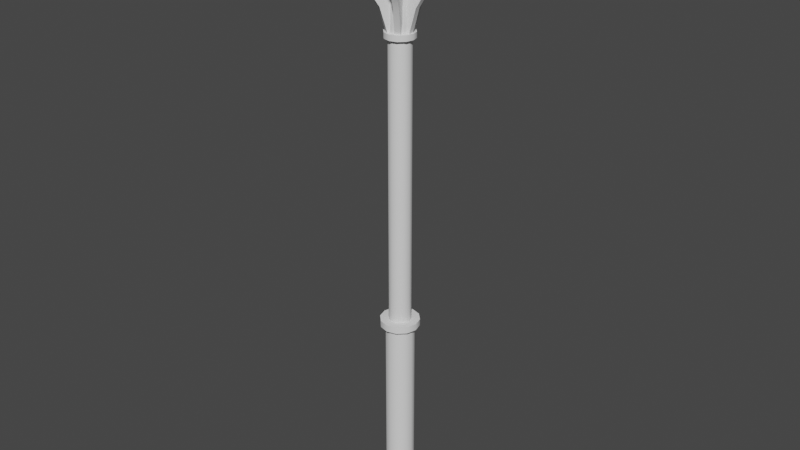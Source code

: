 # Source: mace.blend  (saved by Blender 3.3.6; exported with 4.5.12 LTS)
import bpy
from mathutils import Matrix  # noqa: F401  (used for matrix-valued properties, if any)

bpy.ops.wm.read_factory_settings(use_empty=True)
scene = bpy.context.scene
scene.name = 'Scene'

# ---- collections
col_collection = bpy.data.collections.new('Collection'); scene.collection.children.link(col_collection)

# ---- node groups
ng_auto_smooth = bpy.data.node_groups.new('Auto Smooth', 'GeometryNodeTree')
_s = ng_auto_smooth.interface.new_socket(name='Geometry', in_out='OUTPUT', socket_type='NodeSocketGeometry')
_s = ng_auto_smooth.interface.new_socket(name='Geometry', in_out='INPUT', socket_type='NodeSocketGeometry')
_s = ng_auto_smooth.interface.new_socket(name='Angle', in_out='INPUT', socket_type='NodeSocketFloat')
_s.subtype = 'ANGLE'
_s.min_value = 0.0
_s.max_value = 3.142
ng_auto_smooth.is_modifier = True
_N = ng_auto_smooth.nodes; _L = ng_auto_smooth.links
n0 = _N.new('NodeGroupOutput'); n0.name = 'Group Output'; n0.location = (480, -100)
n1 = _N.new('NodeGroupInput'); n1.name = 'Group Input'; n1.location = (-420, -300)
n2 = _N.new('NodeGroupInput'); n2.name = 'Group Input.001'; n2.location = (-60, -100)
n3 = _N.new('GeometryNodeSetShadeSmooth'); n3.name = 'Set Shade Smooth'; n3.location = (120, -100)
n3.domain = 'EDGE'
n4 = _N.new('GeometryNodeSetShadeSmooth'); n4.name = 'Set Shade Smooth.001'; n4.location = (300, -100)
n5 = _N.new('GeometryNodeInputMeshEdgeAngle'); n5.name = 'Edge Angle'; n5.location = (-420, -220)
n6 = _N.new('GeometryNodeInputEdgeSmooth'); n6.name = 'Is Edge Smooth'; n6.location = (-60, -160)
n7 = _N.new('GeometryNodeInputShadeSmooth'); n7.name = 'Is Face Smooth'; n7.location = (-240, -340)
n8 = _N.new('FunctionNodeBooleanMath'); n8.name = 'Boolean Math'; n8.location = (-60, -220)
n9 = _N.new('FunctionNodeCompare'); n9.name = 'Compare'; n9.location = (-240, -180)
n9.operation = 'LESS_EQUAL'
_L.new(n5.outputs[0], n9.inputs[0])
_L.new(n4.outputs[0], n0.inputs[0])
_L.new(n1.outputs[1], n9.inputs[1])
_L.new(n9.outputs[0], n8.inputs[0])
_L.new(n7.outputs[0], n8.inputs[1])
_L.new(n2.outputs[0], n3.inputs[0])
_L.new(n6.outputs[0], n3.inputs[1])
_L.new(n3.outputs[0], n4.inputs[0])
_L.new(n8.outputs[0], n3.inputs[2])
n0.is_active_output = True

# ---- world
world_world = bpy.data.worlds.new('World'); scene.world = world_world
world_world.use_nodes = True; world_world.node_tree.nodes.clear()
_N = world_world.node_tree.nodes; _L = world_world.node_tree.links
n0 = _N.new('ShaderNodeOutputWorld'); n0.name = 'World Output'; n0.location = (300, 300)
n1 = _N.new('ShaderNodeBackground'); n1.name = 'Background'; n1.location = (10, 300)
n1.inputs[0].default_value = (0.05088, 0.05088, 0.05088, 1.0)
_L.new(n1.outputs[0], n0.inputs[0])
n0.is_active_output = True
world_world.color = (0.05088, 0.05088, 0.05088)
world_world.use_sun_shadow = False
world_world.sun_shadow_jitter_overblur = 0.0

# ---- meshes
me_cylinder = bpy.data.meshes.new('Cylinder')
me_cylinder.from_pydata([(0.0, 0.01893, -0.2693), (0.0, 0.01893, 0.4029), (0.009464, 0.01639, -0.2693), (0.009464, 0.01639, 0.4029), (0.01639, 0.009464, -0.2693), (0.01639, 0.009464, 0.4029), (0.01893, -9.053e-10, -0.2693), (0.01893, -9.053e-10, 0.4029), (0.01639, -0.009464, -0.2693), (0.01639, -0.009464, 0.4029), (0.009464, -0.01639, -0.2693), (0.009464, -0.01639, 0.4029), (0.0, -0.01893, -0.2693), (0.0, -0.01893, 0.4029), (-0.009464, -0.01639, -0.2693), (-0.009464, -0.01639, 0.4029), (-0.01639, -0.009464, -0.2693), (-0.01639, -0.009464, 0.4029), (-0.01893, -9.053e-10, -0.2693), (-0.01893, -9.053e-10, 0.4029), (-0.01639, 0.009464, -0.2693), (-0.01639, 0.009464, 0.4029), (-0.009464, 0.01639, -0.2693), (-0.009464, 0.01639, 0.4029), (0.0, 0.01893, 0.2097), (0.0, 0.01893, 0.2193), (0.009464, 0.01639, 0.2193), (0.009464, 0.01639, 0.2097), (0.01639, 0.009464, 0.2193), (0.01639, 0.009464, 0.2097), (0.01893, -9.053e-10, 0.2193), (0.01893, -9.053e-10, 0.2097), (0.01639, -0.009464, 0.2193), (0.01639, -0.009464, 0.2097), (0.009464, -0.01639, 0.2193), (0.009464, -0.01639, 0.2097), (0.0, -0.01893, 0.2193), (0.0, -0.01893, 0.2097), (-0.009464, -0.01639, 0.2193), (-0.009464, -0.01639, 0.2097), (-0.01639, -0.009464, 0.2193), (-0.01639, -0.009464, 0.2097), (-0.01893, -9.053e-10, 0.2193), (-0.01893, -9.053e-10, 0.2097), (-0.01639, 0.009464, 0.2193), (-0.01639, 0.009464, 0.2097), (-0.009464, 0.01639, 0.2193), (-0.009464, 0.01639, 0.2097), (0.0, 0.02512, 0.2097), (0.0, 0.02512, 0.2193), (0.01256, 0.02175, 0.2193), (0.01256, 0.02175, 0.2097), (0.02175, 0.01256, 0.2193), (0.02175, 0.01256, 0.2097), (0.02512, -1.201e-09, 0.2193), (0.02512, -1.201e-09, 0.2097), (0.02175, -0.01256, 0.2193), (0.02175, -0.01256, 0.2097), (0.01256, -0.02175, 0.2193), (0.01256, -0.02175, 0.2097), (0.0, -0.02512, 0.2193), (0.0, -0.02512, 0.2097), (-0.01256, -0.02175, 0.2193), (-0.01256, -0.02175, 0.2097), (-0.02175, -0.01256, 0.2193), (-0.02175, -0.01256, 0.2097), (-0.02512, -1.201e-09, 0.2193), (-0.02512, -1.201e-09, 0.2097), (-0.02175, 0.01256, 0.2193), (-0.02175, 0.01256, 0.2097), (-0.01256, 0.02175, 0.2193), (-0.01256, 0.02175, 0.2097), (0.0, 0.03342, -0.2693), (0.01671, 0.02894, -0.2693), (0.02894, 0.01671, -0.2693), (0.03342, -1.598e-09, -0.2693), (0.02894, -0.01671, -0.2693), (0.01671, -0.02894, -0.2693), (0.0, -0.03342, -0.2693), (-0.01671, -0.02894, -0.2693), (-0.02894, -0.01671, -0.2693), (-0.03342, -1.598e-09, -0.2693), (-0.02894, 0.01671, -0.2693), (-0.01671, 0.02894, -0.2693), (-7.921e-10, 0.03342, -0.2809), (0.01671, 0.02894, -0.2809), (0.02894, 0.01671, -0.2809), (0.03342, -1.598e-09, -0.2809), (0.02894, -0.01671, -0.2809), (0.01671, -0.02894, -0.2809), (-7.921e-10, -0.03342, -0.2809), (-0.01671, -0.02894, -0.2809), (-0.02894, -0.01671, -0.2809), (-0.03342, -1.598e-09, -0.2809), (-0.02894, 0.01671, -0.2809), (-0.01671, 0.02894, -0.2809)], [], [(25, 1, 3, 26), (26, 3, 5, 28), (28, 5, 7, 30), (30, 7, 9, 32), (32, 9, 11, 34), (34, 11, 13, 36), (36, 13, 15, 38), (38, 15, 17, 40), (40, 17, 19, 42), (42, 19, 21, 44), (44, 21, 23, 46), (46, 23, 1, 25), (12, 14, 79, 78), (22, 47, 24, 0), (28, 30, 54, 52), (20, 45, 47, 22), (45, 43, 67, 69), (18, 43, 45, 20), (36, 38, 62, 60), (16, 41, 43, 18), (31, 29, 53, 55), (14, 39, 41, 16), (44, 46, 70, 68), (12, 37, 39, 14), (39, 37, 61, 63), (10, 35, 37, 12), (30, 32, 56, 54), (8, 33, 35, 10), (47, 45, 69, 71), (6, 31, 33, 8), (38, 40, 64, 62), (4, 29, 31, 6), (33, 31, 55, 57), (2, 27, 29, 4), (46, 25, 49, 70), (0, 24, 27, 2), (25, 26, 50, 49), (71, 70, 49, 48), (69, 68, 70, 71), (67, 66, 68, 69), (65, 64, 66, 67), (63, 62, 64, 65), (61, 60, 62, 63), (59, 58, 60, 61), (57, 56, 58, 59), (55, 54, 56, 57), (53, 52, 54, 55), (51, 50, 52, 53), (48, 49, 50, 51), (37, 35, 59, 61), (42, 44, 68, 66), (29, 27, 51, 53), (34, 36, 60, 58), (43, 41, 65, 67), (26, 28, 52, 50), (35, 33, 57, 59), (40, 42, 66, 64), (27, 24, 48, 51), (24, 47, 71, 48), (32, 34, 58, 56), (41, 39, 63, 65), (78, 79, 91, 90), (10, 12, 78, 77), (8, 10, 77, 76), (6, 8, 76, 75), (22, 0, 72, 83), (0, 2, 73, 72), (4, 6, 75, 74), (20, 22, 83, 82), (2, 4, 74, 73), (18, 20, 82, 81), (16, 18, 81, 80), (14, 16, 80, 79), (84, 85, 86, 87, 88, 89, 90, 91, 92, 93, 94, 95), (75, 76, 88, 87), (82, 83, 95, 94), (72, 73, 85, 84), (79, 80, 92, 91), (76, 77, 89, 88), (83, 72, 84, 95), (73, 74, 86, 85), (80, 81, 93, 92), (77, 78, 90, 89), (74, 75, 87, 86), (81, 82, 94, 93)])
me_cylinder.polygons.foreach_set('use_smooth', [True] * 85)
_uv = me_cylinder.uv_layers.new(name='UVMap')
_uv.uv.foreach_set('vector', [0.4666, 0.5365, 0.4666, 0.7901, 0.4549, 0.7901, 0.4549, 0.5365, 0.4549, 0.5365, 0.4549, 0.7901, 0.4414, 0.7901, 0.4414, 0.5365, 0.4414, 0.5365, 0.4414, 0.7901, 0.4296, 0.7901, 0.4296, 0.5365, 0.6121, 0.5365, 0.6121, 0.7901, 0.6004, 0.7901, 0.6004, 0.5365, 0.6004, 0.5365, 0.6004, 0.7901, 0.5868, 0.7901, 0.5868, 0.5365, 0.5868, 0.5365, 0.5868, 0.7901, 0.5751, 0.7901, 0.5751, 0.5365, 0.5636, 0.5365, 0.5636, 0.7901, 0.5519, 0.7901, 0.5519, 0.5365, 0.5519, 0.5365, 0.5519, 0.7901, 0.5383, 0.7901, 0.5383, 0.5365, 0.5383, 0.5365, 0.5383, 0.7901, 0.5266, 0.7901, 0.5266, 0.5365, 0.5151, 0.5365, 0.5151, 0.7901, 0.5034, 0.7901, 0.5034, 0.5365, 0.5034, 0.5365, 0.5034, 0.7901, 0.4899, 0.7901, 0.4899, 0.5365, 0.4899, 0.5365, 0.4899, 0.7901, 0.4781, 0.7901, 0.4781, 0.5365, 0.7821, 0.8312, 0.7821, 0.8176, 0.8014, 0.8125, 0.8014, 0.8364, 0.8694, 0.005755, 0.8694, 0.6676, 0.8577, 0.6676, 0.8577, 0.005755, 0.6639, 0.5952, 0.6756, 0.5885, 0.6817, 0.5945, 0.6661, 0.6035, 0.883, 0.005755, 0.883, 0.6676, 0.8694, 0.6676, 0.8694, 0.005755, 0.6639, 0.6738, 0.6756, 0.667, 0.6817, 0.6731, 0.6661, 0.6821, 0.8947, 0.005755, 0.8947, 0.6676, 0.883, 0.6676, 0.883, 0.005755, 0.6756, 0.5515, 0.6639, 0.5447, 0.6661, 0.5365, 0.6817, 0.5454, 0.7239, 0.005755, 0.7239, 0.6676, 0.7122, 0.6676, 0.7122, 0.005755, 0.6386, 0.63, 0.6319, 0.6418, 0.6236, 0.6396, 0.6326, 0.624, 0.7375, 0.005755, 0.7375, 0.6676, 0.7239, 0.6676, 0.7239, 0.005755, 0.6319, 0.5632, 0.6319, 0.5768, 0.6236, 0.579, 0.6236, 0.561, 0.7492, 0.005755, 0.7492, 0.6676, 0.7375, 0.6676, 0.7375, 0.005755, 0.6824, 0.6418, 0.6756, 0.63, 0.6817, 0.624, 0.6906, 0.6396, 0.7724, 0.005755, 0.7724, 0.6676, 0.7607, 0.6676, 0.7607, 0.005755, 0.6756, 0.5885, 0.6824, 0.5768, 0.6906, 0.579, 0.6817, 0.5945, 0.786, 0.005755, 0.786, 0.6676, 0.7724, 0.6676, 0.7724, 0.005755, 0.6504, 0.6738, 0.6639, 0.6738, 0.6661, 0.6821, 0.6481, 0.6821, 0.7977, 0.005755, 0.7977, 0.6676, 0.786, 0.6676, 0.786, 0.005755, 0.6639, 0.5447, 0.6504, 0.5447, 0.6481, 0.5365, 0.6661, 0.5365, 0.8209, 0.005755, 0.8209, 0.6676, 0.8092, 0.6676, 0.8092, 0.005755, 0.6504, 0.6233, 0.6386, 0.63, 0.6326, 0.624, 0.6481, 0.615, 0.8345, 0.005755, 0.8345, 0.6676, 0.8209, 0.6676, 0.8209, 0.005755, 0.6319, 0.5768, 0.6386, 0.5885, 0.6326, 0.5945, 0.6236, 0.579, 0.8462, 0.005755, 0.8462, 0.6676, 0.8345, 0.6676, 0.8345, 0.005755, 0.6386, 0.5885, 0.6504, 0.5952, 0.6481, 0.6035, 0.6326, 0.5945, 0.6079, 0.912, 0.5946, 0.912, 0.5946, 0.8965, 0.6079, 0.8965, 0.6079, 0.93, 0.5946, 0.93, 0.5946, 0.912, 0.6079, 0.912, 0.6079, 0.9456, 0.5946, 0.9456, 0.5946, 0.93, 0.6079, 0.93, 0.9195, 0.9197, 0.9062, 0.9197, 0.9062, 0.9041, 0.9195, 0.9041, 0.9195, 0.9377, 0.9062, 0.9377, 0.9062, 0.9197, 0.9195, 0.9197, 0.9195, 0.9532, 0.9062, 0.9532, 0.9062, 0.9377, 0.9195, 0.9377, 0.6346, 0.8708, 0.6213, 0.8708, 0.6213, 0.8552, 0.6346, 0.8552, 0.6346, 0.8888, 0.6213, 0.8888, 0.6213, 0.8708, 0.6346, 0.8708, 0.6346, 0.9043, 0.6213, 0.9043, 0.6213, 0.8888, 0.6346, 0.8888, 0.5697, 0.912, 0.5565, 0.912, 0.5565, 0.8965, 0.5697, 0.8965, 0.5697, 0.93, 0.5565, 0.93, 0.5565, 0.912, 0.5697, 0.912, 0.5697, 0.9456, 0.5565, 0.9456, 0.5565, 0.93, 0.5697, 0.93, 0.6756, 0.63, 0.6639, 0.6233, 0.6661, 0.615, 0.6817, 0.624, 0.6386, 0.5515, 0.6319, 0.5632, 0.6236, 0.561, 0.6326, 0.5454, 0.6319, 0.6418, 0.6319, 0.6553, 0.6236, 0.6575, 0.6236, 0.6396, 0.6824, 0.5632, 0.6756, 0.5515, 0.6817, 0.5454, 0.6906, 0.561, 0.6756, 0.667, 0.6824, 0.6553, 0.6906, 0.6575, 0.6817, 0.6731, 0.6504, 0.5952, 0.6639, 0.5952, 0.6661, 0.6035, 0.6481, 0.6035, 0.6639, 0.6233, 0.6504, 0.6233, 0.6481, 0.615, 0.6661, 0.615, 0.6504, 0.5447, 0.6386, 0.5515, 0.6326, 0.5454, 0.6481, 0.5365, 0.6319, 0.6553, 0.6386, 0.667, 0.6326, 0.6731, 0.6236, 0.6575, 0.6386, 0.667, 0.6504, 0.6738, 0.6481, 0.6821, 0.6326, 0.6731, 0.6824, 0.5768, 0.6824, 0.5632, 0.6906, 0.561, 0.6906, 0.579, 0.6824, 0.6553, 0.6824, 0.6418, 0.6906, 0.6396, 0.6906, 0.6575, 0.4296, 0.9618, 0.4296, 0.9411, 0.4457, 0.9411, 0.4457, 0.9618, 0.7753, 0.8429, 0.7821, 0.8312, 0.8014, 0.8364, 0.7895, 0.8571, 0.7636, 0.8497, 0.7753, 0.8429, 0.7895, 0.8571, 0.7688, 0.869, 0.75, 0.8497, 0.7636, 0.8497, 0.7688, 0.869, 0.7449, 0.869, 0.7383, 0.8059, 0.7316, 0.8176, 0.7122, 0.8125, 0.7242, 0.7918, 0.7316, 0.8176, 0.7316, 0.8312, 0.7122, 0.8364, 0.7122, 0.8125, 0.7383, 0.8429, 0.75, 0.8497, 0.7449, 0.869, 0.7242, 0.8571, 0.75, 0.7991, 0.7383, 0.8059, 0.7242, 0.7918, 0.7449, 0.7798, 0.7316, 0.8312, 0.7383, 0.8429, 0.7242, 0.8571, 0.7122, 0.8364, 0.7636, 0.7991, 0.75, 0.7991, 0.7449, 0.7798, 0.7688, 0.7798, 0.7753, 0.8059, 0.7636, 0.7991, 0.7688, 0.7798, 0.7895, 0.7918, 0.7821, 0.8176, 0.7753, 0.8059, 0.7895, 0.7918, 0.8014, 0.8125, 0.7122, 0.7118, 0.7242, 0.6911, 0.7449, 0.6791, 0.7688, 0.6791, 0.7895, 0.6911, 0.8014, 0.7118, 0.8014, 0.7357, 0.7895, 0.7564, 0.7688, 0.7683, 0.7449, 0.7683, 0.7242, 0.7564, 0.7122, 0.7357, 0.4572, 0.9618, 0.4572, 0.9411, 0.4732, 0.9411, 0.4732, 0.9618, 0.7717, 0.9251, 0.7717, 0.9012, 0.7877, 0.9012, 0.7877, 0.9251, 0.7442, 0.9458, 0.7442, 0.9251, 0.7602, 0.9251, 0.7602, 0.9458, 0.4296, 0.9411, 0.4296, 0.9172, 0.4457, 0.9172, 0.4457, 0.9411, 0.4572, 0.9411, 0.4572, 0.9172, 0.4732, 0.9172, 0.4732, 0.9411, 0.7717, 0.9012, 0.7717, 0.8805, 0.7877, 0.8805, 0.7877, 0.9012, 0.7442, 0.9251, 0.7442, 0.9012, 0.7602, 0.9012, 0.7602, 0.9251, 0.4296, 0.9172, 0.4296, 0.8965, 0.4457, 0.8965, 0.4457, 0.9172, 0.4572, 0.9172, 0.4572, 0.8965, 0.4732, 0.8965, 0.4732, 0.9172, 0.7442, 0.9012, 0.7442, 0.8805, 0.7602, 0.8805, 0.7602, 0.9012, 0.7717, 0.9458, 0.7717, 0.9251, 0.7877, 0.9251, 0.7877, 0.9458])
_ca = me_cylinder.color_attributes.new('Col', 'BYTE_COLOR', 'CORNER')
_ca.data.foreach_set('color', [0.009134, 0.6867, 1.0, 1.0, 0.009134, 0.6867, 1.0, 1.0, 0.009134, 0.6867, 1.0, 1.0, 0.009134, 0.6867, 1.0, 1.0, 0.009134, 0.6867, 1.0, 1.0, 0.009134, 0.6867, 1.0, 1.0, 0.009134, 0.6867, 1.0, 1.0, 0.009134, 0.6867, 1.0, 1.0, 0.009134, 0.6867, 1.0, 1.0, 0.009134, 0.6867, 1.0, 1.0, 0.009134, 0.6867, 1.0, 1.0, 0.009134, 0.6867, 1.0, 1.0, 0.009134, 0.6867, 1.0, 1.0, 0.009134, 0.6867, 1.0, 1.0, 0.009134, 0.6867, 1.0, 1.0, 0.009134, 0.6867, 1.0, 1.0, 0.009134, 0.6867, 1.0, 1.0, 0.009134, 0.6867, 1.0, 1.0, 0.009134, 0.6867, 1.0, 1.0, 0.009134, 0.6867, 1.0, 1.0, 0.009134, 0.6867, 1.0, 1.0, 0.009134, 0.6867, 1.0, 1.0, 0.009134, 0.6867, 1.0, 1.0, 0.009134, 0.6867, 1.0, 1.0, 0.009134, 0.6867, 1.0, 1.0, 0.009134, 0.6867, 1.0, 1.0, 0.009134, 0.6867, 1.0, 1.0, 0.009134, 0.6867, 1.0, 1.0, 0.009134, 0.6867, 1.0, 1.0, 0.009134, 0.6867, 1.0, 1.0, 0.009134, 0.6867, 1.0, 1.0, 0.009134, 0.6867, 1.0, 1.0, 0.009134, 0.6867, 1.0, 1.0, 0.009134, 0.6867, 1.0, 1.0, 0.009134, 0.6867, 1.0, 1.0, 0.009134, 0.6867, 1.0, 1.0, 0.009134, 0.6867, 1.0, 1.0, 0.009134, 0.6867, 1.0, 1.0, 0.009134, 0.6867, 1.0, 1.0, 0.009134, 0.6867, 1.0, 1.0, 0.009134, 0.6867, 1.0, 1.0, 0.009134, 0.6867, 1.0, 1.0, 0.009134, 0.6867, 1.0, 1.0, 0.009134, 0.6867, 1.0, 1.0, 0.009134, 0.6867, 1.0, 1.0, 0.009134, 0.6867, 1.0, 1.0, 0.009134, 0.6867, 1.0, 1.0, 0.009134, 0.6867, 1.0, 1.0, 0.009134, 0.6867, 1.0, 1.0, 0.009134, 0.6867, 1.0, 1.0, 0.009134, 0.6867, 1.0, 1.0, 0.009134, 0.6867, 1.0, 1.0, 0.009134, 0.6867, 1.0, 1.0, 0.009134, 0.6867, 1.0, 1.0, 0.009134, 0.6867, 1.0, 1.0, 0.009134, 0.6867, 1.0, 1.0, 0.009134, 0.6867, 1.0, 1.0, 0.009134, 0.6867, 1.0, 1.0, 0.009134, 0.6867, 1.0, 1.0, 0.009134, 0.6867, 1.0, 1.0, 0.009134, 0.6867, 1.0, 1.0, 0.009134, 0.6867, 1.0, 1.0, 0.009134, 0.6867, 1.0, 1.0, 0.009134, 0.6867, 1.0, 1.0, 0.009134, 0.6867, 1.0, 1.0, 0.009134, 0.6867, 1.0, 1.0, 0.009134, 0.6867, 1.0, 1.0, 0.009134, 0.6867, 1.0, 1.0, 0.009134, 0.6867, 1.0, 1.0, 0.009134, 0.6867, 1.0, 1.0, 0.009134, 0.6867, 1.0, 1.0, 0.009134, 0.6867, 1.0, 1.0, 0.009134, 0.6867, 1.0, 1.0, 0.009134, 0.6867, 1.0, 1.0, 0.009134, 0.6867, 1.0, 1.0, 0.009134, 0.6867, 1.0, 1.0, 0.009134, 0.6867, 1.0, 1.0, 0.009134, 0.6867, 1.0, 1.0, 0.009134, 0.6867, 1.0, 1.0, 0.009134, 0.6867, 1.0, 1.0, 0.009134, 0.6867, 1.0, 1.0, 0.009134, 0.6867, 1.0, 1.0, 0.009134, 0.6867, 1.0, 1.0, 0.009134, 0.6867, 1.0, 1.0, 0.009134, 0.6867, 1.0, 1.0, 0.009134, 0.6867, 1.0, 1.0, 0.009134, 0.6867, 1.0, 1.0, 0.009134, 0.6867, 1.0, 1.0, 0.009134, 0.6867, 1.0, 1.0, 0.009134, 0.6867, 1.0, 1.0, 0.009134, 0.6867, 1.0, 1.0, 0.009134, 0.6867, 1.0, 1.0, 0.009134, 0.6867, 1.0, 1.0, 0.009134, 0.6867, 1.0, 1.0, 0.009134, 0.6867, 1.0, 1.0, 0.009134, 0.6867, 1.0, 1.0, 0.009134, 0.6867, 1.0, 1.0, 0.009134, 0.6867, 1.0, 1.0, 0.009134, 0.6867, 1.0, 1.0, 0.009134, 0.6867, 1.0, 1.0, 0.009134, 0.6867, 1.0, 1.0, 0.009134, 0.6867, 1.0, 1.0, 0.009134, 0.6867, 1.0, 1.0, 0.009134, 0.6867, 1.0, 1.0, 0.009134, 0.6867, 1.0, 1.0, 0.009134, 0.6867, 1.0, 1.0, 0.009134, 0.6867, 1.0, 1.0, 0.009134, 0.6867, 1.0, 1.0, 0.009134, 0.6867, 1.0, 1.0, 0.009134, 0.6867, 1.0, 1.0, 0.009134, 0.6867, 1.0, 1.0, 0.009134, 0.6867, 1.0, 1.0, 0.009134, 0.6867, 1.0, 1.0, 0.009134, 0.6867, 1.0, 1.0, 0.009134, 0.6867, 1.0, 1.0, 0.009134, 0.6867, 1.0, 1.0, 0.009134, 0.6867, 1.0, 1.0, 0.009134, 0.6867, 1.0, 1.0, 0.009134, 0.6867, 1.0, 1.0, 0.009134, 0.6867, 1.0, 1.0, 0.009134, 0.6867, 1.0, 1.0, 0.009134, 0.6867, 1.0, 1.0, 0.009134, 0.6867, 1.0, 1.0, 0.009134, 0.6867, 1.0, 1.0, 0.009134, 0.6867, 1.0, 1.0, 0.009134, 0.6867, 1.0, 1.0, 0.009134, 0.6867, 1.0, 1.0, 0.009134, 0.6867, 1.0, 1.0, 0.009134, 0.6867, 1.0, 1.0, 0.009134, 0.6867, 1.0, 1.0, 0.009134, 0.6867, 1.0, 1.0, 0.009134, 0.6867, 1.0, 1.0, 0.009134, 0.6867, 1.0, 1.0, 0.009134, 0.6867, 1.0, 1.0, 0.009134, 0.6867, 1.0, 1.0, 0.009134, 0.6867, 1.0, 1.0, 0.009134, 0.6867, 1.0, 1.0, 0.009134, 0.6867, 1.0, 1.0, 0.009134, 0.6867, 1.0, 1.0, 0.009134, 0.6867, 1.0, 1.0, 0.009134, 0.6867, 1.0, 1.0, 0.009134, 0.6867, 1.0, 1.0, 0.009134, 0.6867, 1.0, 1.0, 0.009134, 0.6867, 1.0, 1.0, 0.009134, 0.6867, 1.0, 1.0, 0.009134, 0.6867, 1.0, 1.0, 0.009134, 0.6867, 1.0, 1.0, 0.009134, 0.6867, 1.0, 1.0, 0.009134, 0.6867, 1.0, 1.0, 0.009134, 0.6867, 1.0, 1.0, 0.009134, 0.6867, 1.0, 1.0, 0.009134, 0.6867, 1.0, 1.0, 0.009134, 0.6867, 1.0, 1.0, 0.009134, 0.6867, 1.0, 1.0, 0.009134, 0.6867, 1.0, 1.0, 0.009134, 0.6867, 1.0, 1.0, 0.009134, 0.6867, 1.0, 1.0, 0.009134, 0.6867, 1.0, 1.0, 0.009134, 0.6867, 1.0, 1.0, 0.009134, 0.6867, 1.0, 1.0, 0.009134, 0.6867, 1.0, 1.0, 0.009134, 0.6867, 1.0, 1.0, 0.009134, 0.6867, 1.0, 1.0, 0.009134, 0.6867, 1.0, 1.0, 0.009134, 0.6867, 1.0, 1.0, 0.009134, 0.6867, 1.0, 1.0, 0.009134, 0.6867, 1.0, 1.0, 0.009134, 0.6867, 1.0, 1.0, 0.009134, 0.6867, 1.0, 1.0, 0.009134, 0.6867, 1.0, 1.0, 0.009134, 0.6867, 1.0, 1.0, 0.009134, 0.6867, 1.0, 1.0, 0.009134, 0.6867, 1.0, 1.0, 0.009134, 0.6867, 1.0, 1.0, 0.009134, 0.6867, 1.0, 1.0, 0.009134, 0.6867, 1.0, 1.0, 0.009134, 0.6867, 1.0, 1.0, 0.009134, 0.6867, 1.0, 1.0, 0.009134, 0.6867, 1.0, 1.0, 0.009134, 0.6867, 1.0, 1.0, 0.009134, 0.6867, 1.0, 1.0, 0.009134, 0.6867, 1.0, 1.0, 0.009134, 0.6867, 1.0, 1.0, 0.009134, 0.6867, 1.0, 1.0, 0.009134, 0.6867, 1.0, 1.0, 0.009134, 0.6867, 1.0, 1.0, 0.009134, 0.6867, 1.0, 1.0, 0.009134, 0.6867, 1.0, 1.0, 0.009134, 0.6867, 1.0, 1.0, 0.009134, 0.6867, 1.0, 1.0, 0.009134, 0.6867, 1.0, 1.0, 0.009134, 0.6867, 1.0, 1.0, 0.009134, 0.6867, 1.0, 1.0, 0.009134, 0.6867, 1.0, 1.0, 0.009134, 0.6867, 1.0, 1.0, 0.009134, 0.6867, 1.0, 1.0, 0.009134, 0.6867, 1.0, 1.0, 0.009134, 0.6867, 1.0, 1.0, 0.009134, 0.6867, 1.0, 1.0, 0.009134, 0.6867, 1.0, 1.0, 0.009134, 0.6867, 1.0, 1.0, 0.009134, 0.6867, 1.0, 1.0, 0.009134, 0.6867, 1.0, 1.0, 0.009134, 0.6867, 1.0, 1.0, 0.009134, 0.6867, 1.0, 1.0, 0.009134, 0.6867, 1.0, 1.0, 0.009134, 0.6867, 1.0, 1.0, 0.009134, 0.6867, 1.0, 1.0, 0.009134, 0.6867, 1.0, 1.0, 0.009134, 0.6867, 1.0, 1.0, 0.009134, 0.6867, 1.0, 1.0, 0.009134, 0.6867, 1.0, 1.0, 0.009134, 0.6867, 1.0, 1.0, 0.009134, 0.6867, 1.0, 1.0, 0.009134, 0.6867, 1.0, 1.0, 0.009134, 0.6867, 1.0, 1.0, 0.009134, 0.6867, 1.0, 1.0, 0.009134, 0.6867, 1.0, 1.0, 0.009134, 0.6867, 1.0, 1.0, 0.009134, 0.6867, 1.0, 1.0, 0.009134, 0.6867, 1.0, 1.0, 0.009134, 0.6867, 1.0, 1.0, 0.009134, 0.6867, 1.0, 1.0, 0.009134, 0.6867, 1.0, 1.0, 0.009134, 0.6867, 1.0, 1.0, 0.009134, 0.6867, 1.0, 1.0, 0.009134, 0.6867, 1.0, 1.0, 0.009134, 0.6867, 1.0, 1.0, 0.009134, 0.6867, 1.0, 1.0, 0.009134, 0.6867, 1.0, 1.0, 0.009134, 0.6867, 1.0, 1.0, 0.009134, 0.6867, 1.0, 1.0, 0.009134, 0.6867, 1.0, 1.0, 0.009134, 0.6867, 1.0, 1.0, 0.009134, 0.6867, 1.0, 1.0, 0.009134, 0.6867, 1.0, 1.0, 0.009134, 0.6867, 1.0, 1.0, 0.009134, 0.6867, 1.0, 1.0, 0.009134, 0.6867, 1.0, 1.0, 0.009134, 0.6867, 1.0, 1.0, 0.009134, 0.6867, 1.0, 1.0, 0.009134, 0.6867, 1.0, 1.0, 0.009134, 0.6867, 1.0, 1.0, 0.009134, 0.6867, 1.0, 1.0, 0.009134, 0.6867, 1.0, 1.0, 0.009134, 0.6867, 1.0, 1.0, 0.009134, 0.6867, 1.0, 1.0, 0.009134, 0.6867, 1.0, 1.0, 0.009134, 0.6867, 1.0, 1.0, 0.009134, 0.6867, 1.0, 1.0, 0.009134, 0.6867, 1.0, 1.0, 0.009134, 0.6867, 1.0, 1.0, 0.009134, 0.6867, 1.0, 1.0, 0.009134, 0.6867, 1.0, 1.0, 0.009134, 0.6867, 1.0, 1.0, 0.009134, 0.6867, 1.0, 1.0, 0.009134, 0.6867, 1.0, 1.0, 0.009134, 0.6867, 1.0, 1.0, 0.009134, 0.6867, 1.0, 1.0, 0.009134, 0.6867, 1.0, 1.0, 0.009134, 0.6867, 1.0, 1.0, 0.009134, 0.6867, 1.0, 1.0, 0.009134, 0.6867, 1.0, 1.0, 0.009134, 0.6867, 1.0, 1.0, 0.009134, 0.6867, 1.0, 1.0, 0.009134, 0.6867, 1.0, 1.0, 0.009134, 0.6867, 1.0, 1.0, 0.009134, 0.6867, 1.0, 1.0, 0.009134, 0.6867, 1.0, 1.0, 0.009134, 0.6867, 1.0, 1.0, 0.009134, 0.6867, 1.0, 1.0, 0.009134, 0.6867, 1.0, 1.0, 0.009134, 0.6867, 1.0, 1.0, 0.009134, 0.6867, 1.0, 1.0, 0.009134, 0.6867, 1.0, 1.0, 0.009134, 0.6867, 1.0, 1.0, 0.009134, 0.6867, 1.0, 1.0, 0.009134, 0.6867, 1.0, 1.0, 0.009134, 0.6867, 1.0, 1.0, 0.009134, 0.6867, 1.0, 1.0, 0.009134, 0.6867, 1.0, 1.0, 0.009134, 0.6867, 1.0, 1.0, 0.009134, 0.6867, 1.0, 1.0, 0.009134, 0.6867, 1.0, 1.0, 0.009134, 0.6867, 1.0, 1.0, 0.009134, 0.6867, 1.0, 1.0, 0.009134, 0.6867, 1.0, 1.0, 0.009134, 0.6867, 1.0, 1.0, 0.009134, 0.6867, 1.0, 1.0, 0.009134, 0.6867, 1.0, 1.0, 0.009134, 0.6867, 1.0, 1.0, 0.009134, 0.6867, 1.0, 1.0, 0.009134, 0.6867, 1.0, 1.0, 0.009134, 0.6867, 1.0, 1.0, 0.009134, 0.6867, 1.0, 1.0, 0.009134, 0.6867, 1.0, 1.0, 0.009134, 0.6867, 1.0, 1.0, 0.009134, 0.6867, 1.0, 1.0, 0.009134, 0.6867, 1.0, 1.0, 0.009134, 0.6867, 1.0, 1.0, 0.009134, 0.6867, 1.0, 1.0, 0.009134, 0.6867, 1.0, 1.0, 0.009134, 0.6867, 1.0, 1.0, 0.009134, 0.6867, 1.0, 1.0, 0.009134, 0.6867, 1.0, 1.0, 0.009134, 0.6867, 1.0, 1.0, 0.009134, 0.6867, 1.0, 1.0, 0.009134, 0.6867, 1.0, 1.0, 0.009134, 0.6867, 1.0, 1.0, 0.009134, 0.6867, 1.0, 1.0, 0.009134, 0.6867, 1.0, 1.0, 0.009134, 0.6867, 1.0, 1.0, 0.009134, 0.6867, 1.0, 1.0, 0.009134, 0.6867, 1.0, 1.0, 0.009134, 0.6867, 1.0, 1.0, 0.009134, 0.6867, 1.0, 1.0, 0.009134, 0.6867, 1.0, 1.0, 0.009134, 0.6867, 1.0, 1.0, 0.009134, 0.6867, 1.0, 1.0, 0.009134, 0.6867, 1.0, 1.0, 0.009134, 0.6867, 1.0, 1.0, 0.009134, 0.6867, 1.0, 1.0, 0.009134, 0.6867, 1.0, 1.0, 0.009134, 0.6867, 1.0, 1.0, 0.009134, 0.6867, 1.0, 1.0, 0.009134, 0.6867, 1.0, 1.0, 0.009134, 0.6867, 1.0, 1.0, 0.009134, 0.6867, 1.0, 1.0, 0.009134, 0.6867, 1.0, 1.0, 0.009134, 0.6867, 1.0, 1.0, 0.009134, 0.6867, 1.0, 1.0, 0.009134, 0.6867, 1.0, 1.0, 0.009134, 0.6867, 1.0, 1.0, 0.009134, 0.6867, 1.0, 1.0, 0.009134, 0.6867, 1.0, 1.0, 0.009134, 0.6867, 1.0, 1.0, 0.009134, 0.6867, 1.0, 1.0, 0.009134, 0.6867, 1.0, 1.0, 0.009134, 0.6867, 1.0, 1.0, 0.009134, 0.6867, 1.0, 1.0, 0.009134, 0.6867, 1.0, 1.0, 0.009134, 0.6867, 1.0, 1.0, 0.009134, 0.6867, 1.0, 1.0, 0.009134, 0.6867, 1.0, 1.0, 0.009134, 0.6867, 1.0, 1.0, 0.009134, 0.6867, 1.0, 1.0, 0.009134, 0.6867, 1.0, 1.0, 0.009134, 0.6867, 1.0, 1.0])
me_cylinder.update()
me_cylinder_001 = bpy.data.meshes.new('Cylinder.001')
me_cylinder_001.from_pydata([(2.707e-11, 0.02465, -0.1088), (2.707e-11, 0.02465, 0.208), (0.01233, 0.02135, 0.208), (0.01233, 0.02135, -0.1088), (0.02135, 0.01233, 0.208), (0.02135, 0.01233, -0.1088), (0.02465, -1.166e-09, 0.208), (0.02465, -1.166e-09, -0.1088), (0.02135, -0.01233, 0.208), (0.02135, -0.01233, -0.1088), (0.01233, -0.02135, 0.208), (0.01233, -0.02135, -0.1088), (2.707e-11, -0.02465, 0.208), (2.707e-11, -0.02465, -0.1088), (-0.01233, -0.02135, 0.208), (-0.01233, -0.02135, -0.1088), (-0.02135, -0.01233, 0.208), (-0.02135, -0.01233, -0.1088), (-0.02465, -1.166e-09, 0.208), (-0.02465, -1.166e-09, -0.1088), (-0.02135, 0.01233, 0.208), (-0.02135, 0.01233, -0.1088), (-0.01233, 0.02135, 0.208), (-0.01233, 0.02135, -0.1088)], [], [(0, 1, 2, 3), (3, 2, 4, 5), (5, 4, 6, 7), (7, 6, 8, 9), (9, 8, 10, 11), (11, 10, 12, 13), (13, 12, 14, 15), (15, 14, 16, 17), (17, 16, 18, 19), (19, 18, 20, 21), (21, 20, 22, 23), (23, 22, 1, 0)])
me_cylinder_001.polygons.foreach_set('use_smooth', [True] * 12)
_uv = me_cylinder_001.uv_layers.new(name='UVMap')
_uv.uv.foreach_set('vector', [0.9544, 0.005755, 0.9544, 0.4434, 0.9391, 0.4434, 0.9391, 0.005755, 0.9391, 0.005755, 0.9391, 0.4434, 0.9215, 0.4434, 0.9215, 0.005755, 0.9215, 0.005755, 0.9215, 0.4434, 0.9062, 0.4434, 0.9062, 0.005755, 0.9544, 0.4549, 0.9544, 0.8926, 0.9391, 0.8926, 0.9391, 0.4549, 0.9391, 0.4549, 0.9391, 0.8926, 0.9215, 0.8926, 0.9215, 0.4549, 0.9215, 0.4549, 0.9215, 0.8926, 0.9062, 0.8926, 0.9062, 0.4549, 0.1952, 0.5365, 0.1952, 0.9741, 0.1799, 0.9741, 0.1799, 0.5365, 0.1799, 0.5365, 0.1799, 0.9741, 0.1623, 0.9741, 0.1623, 0.5365, 0.1623, 0.5365, 0.1623, 0.9741, 0.147, 0.9741, 0.147, 0.5365, 0.2067, 0.9741, 0.2067, 0.5365, 0.222, 0.5365, 0.222, 0.9741, 0.222, 0.9741, 0.222, 0.5365, 0.2396, 0.5365, 0.2396, 0.9741, 0.2396, 0.9741, 0.2396, 0.5365, 0.2549, 0.5365, 0.2549, 0.9741])
_ca = me_cylinder_001.color_attributes.new('Col', 'BYTE_COLOR', 'CORNER')
_ca.data.foreach_set('color', [0.1384, 0.0, 1.0, 1.0, 0.1384, 0.0, 1.0, 1.0, 0.1384, 0.0, 1.0, 1.0, 0.1384, 0.0, 1.0, 1.0, 0.1384, 0.0, 1.0, 1.0, 0.1384, 0.0, 1.0, 1.0, 0.1384, 0.0, 1.0, 1.0, 0.1384, 0.0, 1.0, 1.0, 0.1384, 0.0, 1.0, 1.0, 0.1384, 0.0, 1.0, 1.0, 0.1384, 0.0, 1.0, 1.0, 0.1384, 0.0, 1.0, 1.0, 0.1384, 0.0, 1.0, 1.0, 0.1384, 0.0, 1.0, 1.0, 0.1384, 0.0, 1.0, 1.0, 0.1384, 0.0, 1.0, 1.0, 0.1384, 0.0, 1.0, 1.0, 0.1384, 0.0, 1.0, 1.0, 0.1384, 0.0, 1.0, 1.0, 0.1384, 0.0, 1.0, 1.0, 0.1384, 0.0, 1.0, 1.0, 0.1384, 0.0, 1.0, 1.0, 0.1384, 0.0, 1.0, 1.0, 0.1384, 0.0, 1.0, 1.0, 0.1384, 0.0, 1.0, 1.0, 0.1384, 0.0, 1.0, 1.0, 0.1384, 0.0, 1.0, 1.0, 0.1384, 0.0, 1.0, 1.0, 0.1384, 0.0, 1.0, 1.0, 0.1384, 0.0, 1.0, 1.0, 0.1384, 0.0, 1.0, 1.0, 0.1384, 0.0, 1.0, 1.0, 0.1384, 0.0, 1.0, 1.0, 0.1384, 0.0, 1.0, 1.0, 0.1384, 0.0, 1.0, 1.0, 0.1384, 0.0, 1.0, 1.0, 0.1384, 0.0, 1.0, 1.0, 0.1384, 0.0, 1.0, 1.0, 0.1384, 0.0, 1.0, 1.0, 0.1384, 0.0, 1.0, 1.0, 0.1384, 0.0, 1.0, 1.0, 0.1384, 0.0, 1.0, 1.0, 0.1384, 0.0, 1.0, 1.0, 0.1384, 0.0, 1.0, 1.0, 0.1384, 0.0, 1.0, 1.0, 0.1384, 0.0, 1.0, 1.0, 0.1384, 0.0, 1.0, 1.0, 0.1384, 0.0, 1.0, 1.0])
me_cylinder_001.update()
me_cylinder_002 = bpy.data.meshes.new('Cylinder.002')
me_cylinder_002.from_pydata([(0.0, 0.02288, 0.007395), (0.01144, 0.01982, 0.007395), (0.01982, 0.01144, 0.007395), (0.02288, -1.095e-09, 0.007395), (0.01982, -0.01144, 0.007395), (0.01144, -0.01982, 0.007395), (0.0, -0.02288, 0.007395), (-0.01144, -0.01982, 0.007395), (-0.01982, -0.01144, 0.007395), (-0.02288, -1.095e-09, 0.007395), (-0.01982, 0.01144, 0.007395), (-0.01144, 0.01982, 0.007395), (0.0, 0.02288, -0.007395), (0.01144, 0.01982, -0.007395), (0.01982, 0.01144, -0.007395), (0.02288, -1.095e-09, -0.007395), (0.01982, -0.01144, -0.007395), (0.01144, -0.01982, -0.007395), (0.0, -0.02288, -0.007395), (-0.01144, -0.01982, -0.007395), (-0.01982, -0.01144, -0.007395), (-0.02288, -1.095e-09, -0.007395), (-0.01982, 0.01144, -0.007395), (-0.01144, 0.01982, -0.007395), (8.558e-11, 0.0167, 0.007395), (0.00835, 0.01446, 0.007395), (0.01446, 0.00835, 0.007395), (0.0167, -8.273e-10, 0.007395), (0.01446, -0.00835, 0.007395), (0.00835, -0.01446, 0.007395), (8.558e-11, -0.0167, 0.007395), (-0.00835, -0.01446, 0.007395), (-0.01446, -0.00835, 0.007395), (-0.0167, -8.273e-10, 0.007395), (-0.01446, 0.00835, 0.007395), (-0.00835, 0.01446, 0.007395), (0.0, 2.112e-10, 0.01975)], [], [(12, 0, 1, 13), (13, 1, 2, 14), (14, 2, 3, 15), (15, 3, 4, 16), (16, 4, 5, 17), (17, 5, 6, 18), (18, 6, 7, 19), (19, 7, 8, 20), (20, 8, 9, 21), (21, 9, 10, 22), (3, 2, 26, 27), (22, 10, 11, 23), (23, 11, 0, 12), (23, 12, 13, 14, 15, 16, 17, 18, 19, 20, 21, 22), (24, 35, 36), (10, 9, 33, 34), (1, 0, 24, 25), (7, 6, 30, 31), (4, 3, 27, 28), (11, 10, 34, 35), (8, 7, 31, 32), (5, 4, 28, 29), (0, 11, 35, 24), (2, 1, 25, 26), (9, 8, 32, 33), (6, 5, 29, 30), (26, 25, 36), (33, 32, 36), (30, 29, 36), (27, 26, 36), (34, 33, 36), (31, 30, 36), (28, 27, 36), (35, 34, 36), (25, 24, 36), (32, 31, 36), (29, 28, 36)])
me_cylinder_002.polygons.foreach_set('use_smooth', [True] * 37)
_uv = me_cylinder_002.uv_layers.new(name='UVMap')
_uv.uv.foreach_set('vector', [0.5449, 0.927, 0.5245, 0.927, 0.5245, 0.9107, 0.5449, 0.9107, 0.5449, 0.9107, 0.5245, 0.9107, 0.5245, 0.8965, 0.5449, 0.8965, 0.6961, 0.9113, 0.6961, 0.9318, 0.6819, 0.9318, 0.6819, 0.9113, 0.513, 0.9352, 0.4926, 0.9352, 0.4926, 0.9189, 0.513, 0.9189, 0.513, 0.9189, 0.4926, 0.9189, 0.4926, 0.9047, 0.513, 0.9047, 0.513, 0.9047, 0.4926, 0.9047, 0.4926, 0.8965, 0.513, 0.8965, 0.4055, 0.919, 0.3851, 0.919, 0.3851, 0.9108, 0.4055, 0.9108, 0.4055, 0.9108, 0.3851, 0.9108, 0.3851, 0.8966, 0.4055, 0.8966, 0.4055, 0.8966, 0.3851, 0.8966, 0.3851, 0.8803, 0.4055, 0.8803, 0.4055, 0.8803, 0.3851, 0.8803, 0.3851, 0.8661, 0.4055, 0.8661, 0.8353, 0.9019, 0.8211, 0.8937, 0.8271, 0.8876, 0.8375, 0.8936, 0.4055, 0.8661, 0.3851, 0.8661, 0.3851, 0.8579, 0.4055, 0.8579, 0.5449, 0.9412, 0.5245, 0.9412, 0.5245, 0.927, 0.5449, 0.927, 0.2883, 0.8405, 0.2883, 0.8242, 0.2965, 0.81, 0.3107, 0.8018, 0.3271, 0.8018, 0.3412, 0.81, 0.3494, 0.8242, 0.3494, 0.8405, 0.3412, 0.8547, 0.3271, 0.8629, 0.3107, 0.8629, 0.2965, 0.8547, 0.6461, 0.8716, 0.652, 0.8612, 0.6684, 0.8775, 0.8353, 0.8408, 0.8516, 0.8408, 0.8494, 0.849, 0.8375, 0.849, 0.8129, 0.8795, 0.8129, 0.8631, 0.8212, 0.8653, 0.8212, 0.8773, 0.874, 0.8631, 0.874, 0.8795, 0.8658, 0.8773, 0.8658, 0.8653, 0.8516, 0.9019, 0.8353, 0.9019, 0.8375, 0.8936, 0.8494, 0.8936, 0.8211, 0.849, 0.8353, 0.8408, 0.8375, 0.849, 0.8271, 0.855, 0.8658, 0.849, 0.874, 0.8631, 0.8658, 0.8653, 0.8598, 0.855, 0.8658, 0.8937, 0.8516, 0.9019, 0.8494, 0.8936, 0.8598, 0.8876, 0.8129, 0.8631, 0.8211, 0.849, 0.8271, 0.855, 0.8212, 0.8653, 0.8211, 0.8937, 0.8129, 0.8795, 0.8212, 0.8773, 0.8271, 0.8876, 0.8516, 0.8408, 0.8658, 0.849, 0.8598, 0.855, 0.8494, 0.849, 0.874, 0.8795, 0.8658, 0.8937, 0.8598, 0.8876, 0.8658, 0.8773, 0.652, 0.8938, 0.6461, 0.8835, 0.6684, 0.8775, 0.6743, 0.8552, 0.6847, 0.8612, 0.6684, 0.8775, 0.6906, 0.8835, 0.6847, 0.8938, 0.6684, 0.8775, 0.6624, 0.8998, 0.652, 0.8938, 0.6684, 0.8775, 0.6624, 0.8552, 0.6743, 0.8552, 0.6684, 0.8775, 0.6906, 0.8716, 0.6906, 0.8835, 0.6684, 0.8775, 0.6743, 0.8998, 0.6624, 0.8998, 0.6684, 0.8775, 0.652, 0.8612, 0.6624, 0.8552, 0.6684, 0.8775, 0.6461, 0.8835, 0.6461, 0.8716, 0.6684, 0.8775, 0.6847, 0.8612, 0.6906, 0.8716, 0.6684, 0.8775, 0.6847, 0.8938, 0.6743, 0.8998, 0.6684, 0.8775])
_ca = me_cylinder_002.color_attributes.new('Col', 'BYTE_COLOR', 'CORNER')
_ca.data.foreach_set('color', [0.0, 0.004391, 1.0, 1.0, 0.0, 0.004391, 1.0, 1.0, 0.0, 0.004391, 1.0, 1.0, 0.0, 0.004391, 1.0, 1.0, 0.0, 0.004391, 1.0, 1.0, 0.0, 0.004391, 1.0, 1.0, 0.0, 0.004391, 1.0, 1.0, 0.0, 0.004391, 1.0, 1.0, 0.0, 0.004391, 1.0, 1.0, 0.0, 0.004391, 1.0, 1.0, 0.0, 0.004391, 1.0, 1.0, 0.0, 0.004391, 1.0, 1.0, 0.0, 0.004391, 1.0, 1.0, 0.0, 0.004391, 1.0, 1.0, 0.0, 0.004391, 1.0, 1.0, 0.0, 0.004391, 1.0, 1.0, 0.0, 0.004391, 1.0, 1.0, 0.0, 0.004391, 1.0, 1.0, 0.0, 0.004391, 1.0, 1.0, 0.0, 0.004391, 1.0, 1.0, 0.0, 0.004391, 1.0, 1.0, 0.0, 0.004391, 1.0, 1.0, 0.0, 0.004391, 1.0, 1.0, 0.0, 0.004391, 1.0, 1.0, 0.0, 0.004391, 1.0, 1.0, 0.0, 0.004391, 1.0, 1.0, 0.0, 0.004391, 1.0, 1.0, 0.0, 0.004391, 1.0, 1.0, 0.0, 0.004391, 1.0, 1.0, 0.0, 0.004391, 1.0, 1.0, 0.0, 0.004391, 1.0, 1.0, 0.0, 0.004391, 1.0, 1.0, 0.0, 0.004391, 1.0, 1.0, 0.0, 0.004391, 1.0, 1.0, 0.0, 0.004391, 1.0, 1.0, 0.0, 0.004391, 1.0, 1.0, 0.0, 0.004391, 1.0, 1.0, 0.0, 0.004391, 1.0, 1.0, 0.0, 0.004391, 1.0, 1.0, 0.0, 0.004391, 1.0, 1.0, 0.0, 0.004391, 1.0, 1.0, 0.0, 0.004391, 1.0, 1.0, 0.0, 0.004391, 1.0, 1.0, 0.0, 0.004391, 1.0, 1.0, 0.0, 0.004391, 1.0, 1.0, 0.0, 0.004391, 1.0, 1.0, 0.0, 0.004391, 1.0, 1.0, 0.0, 0.004391, 1.0, 1.0, 0.0, 0.004391, 1.0, 1.0, 0.0, 0.004391, 1.0, 1.0, 0.0, 0.004391, 1.0, 1.0, 0.0, 0.004391, 1.0, 1.0, 0.0, 0.004391, 1.0, 1.0, 0.0, 0.004391, 1.0, 1.0, 0.0, 0.004391, 1.0, 1.0, 0.0, 0.004391, 1.0, 1.0, 0.0, 0.004391, 1.0, 1.0, 0.0, 0.004391, 1.0, 1.0, 0.0, 0.004391, 1.0, 1.0, 0.0, 0.004391, 1.0, 1.0, 0.0, 0.004391, 1.0, 1.0, 0.0, 0.004391, 1.0, 1.0, 0.0, 0.004391, 1.0, 1.0, 0.0, 0.004391, 1.0, 1.0, 0.0, 0.004391, 1.0, 1.0, 0.0, 0.004391, 1.0, 1.0, 0.0, 0.004391, 1.0, 1.0, 0.0, 0.004391, 1.0, 1.0, 0.0, 0.004391, 1.0, 1.0, 0.0, 0.004391, 1.0, 1.0, 0.0, 0.004391, 1.0, 1.0, 0.0, 0.004391, 1.0, 1.0, 0.0, 0.004391, 1.0, 1.0, 0.0, 0.004391, 1.0, 1.0, 0.0, 0.004391, 1.0, 1.0, 0.0, 0.004391, 1.0, 1.0, 0.0, 0.004391, 1.0, 1.0, 0.0, 0.004391, 1.0, 1.0, 0.0, 0.004391, 1.0, 1.0, 0.0, 0.004391, 1.0, 1.0, 0.0, 0.004391, 1.0, 1.0, 0.0, 0.004391, 1.0, 1.0, 0.0, 0.004391, 1.0, 1.0, 0.0, 0.004391, 1.0, 1.0, 0.0, 0.004391, 1.0, 1.0, 0.0, 0.004391, 1.0, 1.0, 0.0, 0.004391, 1.0, 1.0, 0.0, 0.004391, 1.0, 1.0, 0.0, 0.004391, 1.0, 1.0, 0.0, 0.004391, 1.0, 1.0, 0.0, 0.004391, 1.0, 1.0, 0.0, 0.004391, 1.0, 1.0, 0.0, 0.004391, 1.0, 1.0, 0.0, 0.004391, 1.0, 1.0, 0.0, 0.004391, 1.0, 1.0, 0.0, 0.004391, 1.0, 1.0, 0.0, 0.004391, 1.0, 1.0, 0.0, 0.004391, 1.0, 1.0, 0.0, 0.004391, 1.0, 1.0, 0.0, 0.004391, 1.0, 1.0, 0.0, 0.004391, 1.0, 1.0, 0.0, 0.004391, 1.0, 1.0, 0.0, 0.004391, 1.0, 1.0, 0.0, 0.004391, 1.0, 1.0, 0.0, 0.004391, 1.0, 1.0, 0.0, 0.004391, 1.0, 1.0, 0.0, 0.004391, 1.0, 1.0, 0.0, 0.004391, 1.0, 1.0, 0.0, 0.004391, 1.0, 1.0, 0.0, 0.004391, 1.0, 1.0, 0.0, 0.004391, 1.0, 1.0, 0.0, 0.004391, 1.0, 1.0, 0.0, 0.004391, 1.0, 1.0, 0.0, 0.004391, 1.0, 1.0, 0.0, 0.004391, 1.0, 1.0, 0.0, 0.004391, 1.0, 1.0, 0.0, 0.004391, 1.0, 1.0, 0.0, 0.004391, 1.0, 1.0, 0.0, 0.004391, 1.0, 1.0, 0.0, 0.004391, 1.0, 1.0, 0.0, 0.004391, 1.0, 1.0, 0.0, 0.004391, 1.0, 1.0, 0.0, 0.004391, 1.0, 1.0, 0.0, 0.004391, 1.0, 1.0, 0.0, 0.004391, 1.0, 1.0, 0.0, 0.004391, 1.0, 1.0, 0.0, 0.004391, 1.0, 1.0, 0.0, 0.004391, 1.0, 1.0, 0.0, 0.004391, 1.0, 1.0, 0.0, 0.004391, 1.0, 1.0, 0.0, 0.004391, 1.0, 1.0, 0.0, 0.004391, 1.0, 1.0, 0.0, 0.004391, 1.0, 1.0, 0.0, 0.004391, 1.0, 1.0, 0.0, 0.004391, 1.0, 1.0, 0.0, 0.004391, 1.0, 1.0, 0.0, 0.004391, 1.0, 1.0, 0.0, 0.004391, 1.0, 1.0, 0.0, 0.004391, 1.0, 1.0, 0.0, 0.004391, 1.0, 1.0, 0.0, 0.004391, 1.0, 1.0, 0.0, 0.004391, 1.0, 1.0, 0.0, 0.004391, 1.0, 1.0, 0.0, 0.004391, 1.0, 1.0])
me_cylinder_002.update()
me_cube_003 = bpy.data.meshes.new('Cube.003')
me_cube_003.from_pydata([(0.0006894, -0.008817, -0.09522), (0.0006894, -0.008817, 0.02275), (0.0006894, 0.008817, -0.09522), (0.0006894, 0.008817, 0.02275), (0.02062, -0.004396, -0.09522), (0.09468, -0.004396, 0.02275), (0.02062, 0.004396, -0.09522), (0.09468, 0.004396, 0.02275), (0.0006894, -0.008817, 0.0885), (0.0006894, 0.008817, 0.0885), (0.02062, -0.004396, 0.0885), (0.02062, 0.004396, 0.0885), (0.0006894, -0.008817, 0.05455), (0.0006894, 0.008817, 0.05455), (0.04509, -0.004396, 0.05455), (0.04509, 0.004396, 0.05455), (0.0006894, -0.008817, -0.05464), (0.0006894, -0.008817, -0.01594), (0.0006894, 0.008817, -0.01594), (0.0006894, 0.008817, -0.05464), (0.05743, 0.004396, -0.01594), (0.03274, 0.004396, -0.05464), (0.05743, -0.004396, -0.01594), (0.03274, -0.004396, -0.05464), (-0.0006894, 0.008817, -0.09522), (-0.0006894, 0.008817, 0.02275), (-0.0006894, -0.008817, -0.09522), (-0.0006894, -0.008817, 0.02275), (-0.02062, 0.004396, -0.09522), (-0.09468, 0.004396, 0.02275), (-0.02062, -0.004396, -0.09522), (-0.09468, -0.004396, 0.02275), (-0.0006894, 0.008817, 0.0885), (-0.0006894, -0.008817, 0.0885), (-0.02062, 0.004396, 0.0885), (-0.02062, -0.004396, 0.0885), (-0.0006894, 0.008817, 0.05455), (-0.0006894, -0.008817, 0.05455), (-0.04509, 0.004396, 0.05455), (-0.04509, -0.004396, 0.05455), (-0.0006894, 0.008817, -0.05464), (-0.0006894, 0.008817, -0.01594), (-0.0006894, -0.008817, -0.01594), (-0.0006894, -0.008817, -0.05464), (-0.05743, -0.004396, -0.01594), (-0.03274, -0.004396, -0.05464), (-0.05743, 0.004396, -0.01594), (-0.03274, 0.004396, -0.05464), (0.007291, 0.005005, -0.09522), (0.007291, 0.005005, 0.02275), (-0.00798, -0.003811, -0.09522), (-0.00798, -0.003811, 0.02275), (-0.006503, 0.02006, -0.09522), (-0.04353, 0.08419, 0.02275), (-0.01412, 0.01566, -0.09522), (-0.05115, 0.07979, 0.02275), (0.007291, 0.005005, 0.0885), (-0.00798, -0.003811, 0.0885), (-0.006503, 0.02006, 0.0885), (-0.01412, 0.01566, 0.0885), (0.007291, 0.005005, 0.05455), (-0.00798, -0.003811, 0.05455), (-0.01874, 0.04124, 0.05455), (-0.02635, 0.03685, 0.05455), (0.007291, 0.005005, -0.05464), (0.007291, 0.005005, -0.01594), (-0.00798, -0.003811, -0.01594), (-0.00798, -0.003811, -0.05464), (-0.03252, 0.04754, -0.01594), (-0.02018, 0.02616, -0.05464), (-0.02491, 0.05193, -0.01594), (-0.01256, 0.03055, -0.05464), (0.00798, -0.003811, -0.09522), (0.00798, -0.003811, 0.02275), (-0.007291, 0.005005, -0.09522), (-0.007291, 0.005005, 0.02275), (0.01412, 0.01566, -0.09522), (0.05115, 0.07979, 0.02275), (0.006503, 0.02006, -0.09522), (0.04353, 0.08419, 0.02275), (0.00798, -0.003811, 0.0885), (-0.007291, 0.005005, 0.0885), (0.01412, 0.01566, 0.0885), (0.006503, 0.02006, 0.0885), (0.00798, -0.003811, 0.05455), (-0.007291, 0.005005, 0.05455), (0.02635, 0.03685, 0.05455), (0.01874, 0.04124, 0.05455), (0.00798, -0.003811, -0.05464), (0.00798, -0.003811, -0.01594), (-0.007291, 0.005005, -0.01594), (-0.007291, 0.005005, -0.05464), (0.02491, 0.05193, -0.01594), (0.01256, 0.03055, -0.05464), (0.03252, 0.04754, -0.01594), (0.02018, 0.02616, -0.05464), (-0.007291, -0.005005, -0.09522), (-0.007291, -0.005005, 0.02275), (0.00798, 0.003811, -0.09522), (0.00798, 0.003811, 0.02275), (0.006503, -0.02006, -0.09522), (0.04353, -0.08419, 0.02275), (0.01412, -0.01566, -0.09522), (0.05115, -0.07979, 0.02275), (-0.007291, -0.005005, 0.0885), (0.00798, 0.003811, 0.0885), (0.006503, -0.02006, 0.0885), (0.01412, -0.01566, 0.0885), (-0.007291, -0.005005, 0.05455), (0.00798, 0.003811, 0.05455), (0.01874, -0.04124, 0.05455), (0.02635, -0.03685, 0.05455), (-0.007291, -0.005005, -0.05464), (-0.007291, -0.005005, -0.01594), (0.00798, 0.003811, -0.01594), (0.00798, 0.003811, -0.05464), (0.03252, -0.04754, -0.01594), (0.02018, -0.02616, -0.05464), (0.02491, -0.05193, -0.01594), (0.01256, -0.03055, -0.05464), (-0.00798, 0.003811, -0.09522), (-0.00798, 0.003811, 0.02275), (0.007291, -0.005005, -0.09522), (0.007291, -0.005005, 0.02275), (-0.01412, -0.01566, -0.09522), (-0.05115, -0.07979, 0.02275), (-0.006503, -0.02006, -0.09522), (-0.04353, -0.08419, 0.02275), (-0.00798, 0.003811, 0.0885), (0.007291, -0.005005, 0.0885), (-0.01412, -0.01566, 0.0885), (-0.006503, -0.02006, 0.0885), (-0.00798, 0.003811, 0.05455), (0.007291, -0.005005, 0.05455), (-0.02635, -0.03685, 0.05455), (-0.01874, -0.04124, 0.05455), (-0.00798, 0.003811, -0.05464), (-0.00798, 0.003811, -0.01594), (0.007291, -0.005005, -0.01594), (0.007291, -0.005005, -0.05464), (-0.02491, -0.05193, -0.01594), (-0.01256, -0.03055, -0.05464), (-0.03252, -0.04754, -0.01594), (-0.02018, -0.02616, -0.05464)], [], [(18, 3, 7, 20), (20, 7, 5, 22), (22, 5, 1, 17), (2, 6, 4, 0), (11, 9, 8, 10), (12, 14, 10, 8), (15, 13, 9, 11), (14, 15, 11, 10), (5, 7, 15, 14), (7, 3, 13, 15), (1, 5, 14, 12), (4, 23, 16, 0), (23, 22, 17, 16), (6, 21, 23, 4), (21, 20, 22, 23), (2, 19, 21, 6), (19, 18, 20, 21), (42, 27, 31, 44), (44, 31, 29, 46), (46, 29, 25, 41), (26, 30, 28, 24), (35, 33, 32, 34), (36, 38, 34, 32), (39, 37, 33, 35), (38, 39, 35, 34), (29, 31, 39, 38), (31, 27, 37, 39), (25, 29, 38, 36), (28, 47, 40, 24), (47, 46, 41, 40), (30, 45, 47, 28), (45, 44, 46, 47), (26, 43, 45, 30), (43, 42, 44, 45), (66, 51, 55, 68), (68, 55, 53, 70), (70, 53, 49, 65), (50, 54, 52, 48), (59, 57, 56, 58), (60, 62, 58, 56), (63, 61, 57, 59), (62, 63, 59, 58), (53, 55, 63, 62), (55, 51, 61, 63), (49, 53, 62, 60), (52, 71, 64, 48), (71, 70, 65, 64), (54, 69, 71, 52), (69, 68, 70, 71), (50, 67, 69, 54), (67, 66, 68, 69), (90, 75, 79, 92), (92, 79, 77, 94), (94, 77, 73, 89), (74, 78, 76, 72), (83, 81, 80, 82), (84, 86, 82, 80), (87, 85, 81, 83), (86, 87, 83, 82), (77, 79, 87, 86), (79, 75, 85, 87), (73, 77, 86, 84), (76, 95, 88, 72), (95, 94, 89, 88), (78, 93, 95, 76), (93, 92, 94, 95), (74, 91, 93, 78), (91, 90, 92, 93), (114, 99, 103, 116), (116, 103, 101, 118), (118, 101, 97, 113), (98, 102, 100, 96), (107, 105, 104, 106), (108, 110, 106, 104), (111, 109, 105, 107), (110, 111, 107, 106), (101, 103, 111, 110), (103, 99, 109, 111), (97, 101, 110, 108), (100, 119, 112, 96), (119, 118, 113, 112), (102, 117, 119, 100), (117, 116, 118, 119), (98, 115, 117, 102), (115, 114, 116, 117), (138, 123, 127, 140), (140, 127, 125, 142), (142, 125, 121, 137), (122, 126, 124, 120), (131, 129, 128, 130), (132, 134, 130, 128), (135, 133, 129, 131), (134, 135, 131, 130), (125, 127, 135, 134), (127, 123, 133, 135), (121, 125, 134, 132), (124, 143, 136, 120), (143, 142, 137, 136), (126, 141, 143, 124), (141, 140, 142, 143), (122, 139, 141, 126), (139, 138, 140, 141)])
me_cube_003.polygons.foreach_set('use_smooth', [True] * 102)
_uv = me_cube_003.uv_layers.new(name='UVMap')
_uv.uv.foreach_set('vector', [0.2768, 0.1153, 0.2768, 0.1688, 0.147, 0.1687, 0.1982, 0.1153, 0.1119, 0.9219, 0.1119, 0.9942, 0.09973, 0.9942, 0.09973, 0.9219, 0.6221, 0.1501, 0.5709, 0.09662, 0.7007, 0.0966, 0.7007, 0.1501, 0.931, 0.9317, 0.9371, 0.9041, 0.9492, 0.9041, 0.9553, 0.9317, 0.6845, 0.8173, 0.6906, 0.8437, 0.6663, 0.8437, 0.6724, 0.8173, 0.7007, 0.05267, 0.6391, 0.05267, 0.6727, 0.005755, 0.7007, 0.005763, 0.2152, 0.2127, 0.2768, 0.2127, 0.2768, 0.2596, 0.2488, 0.2596, 0.6724, 0.7717, 0.6845, 0.7717, 0.6845, 0.8173, 0.6724, 0.8173, 0.6724, 0.6936, 0.6845, 0.6936, 0.6845, 0.7717, 0.6724, 0.7717, 0.147, 0.1687, 0.2768, 0.1688, 0.2768, 0.2127, 0.2152, 0.2127, 0.7007, 0.0966, 0.5709, 0.09662, 0.6391, 0.05267, 0.7007, 0.05267, 0.6727, 0.2596, 0.656, 0.2035, 0.7007, 0.2035, 0.7007, 0.2596, 0.656, 0.2035, 0.6221, 0.1501, 0.7007, 0.1501, 0.7007, 0.2035, 0.1119, 0.8018, 0.1119, 0.8585, 0.09973, 0.8585, 0.09973, 0.8018, 0.1119, 0.8585, 0.1119, 0.9219, 0.09973, 0.9219, 0.09973, 0.8585, 0.2768, 0.005755, 0.2768, 0.06182, 0.2321, 0.06183, 0.2488, 0.005763, 0.2768, 0.06182, 0.2768, 0.1153, 0.1982, 0.1153, 0.2321, 0.06183, 0.4181, 0.1153, 0.4181, 0.1688, 0.2883, 0.1687, 0.3395, 0.1153, 0.978, 0.3298, 0.978, 0.4021, 0.9659, 0.4021, 0.9659, 0.3298, 0.4808, 0.1501, 0.4296, 0.09662, 0.5594, 0.0966, 0.5594, 0.1501, 0.8129, 0.9409, 0.819, 0.9134, 0.8312, 0.9134, 0.8373, 0.9409, 0.6419, 0.8173, 0.648, 0.8437, 0.6236, 0.8437, 0.6297, 0.8173, 0.5594, 0.05267, 0.4978, 0.05267, 0.5314, 0.005755, 0.5594, 0.005763, 0.3565, 0.2127, 0.4181, 0.2127, 0.4181, 0.2596, 0.3901, 0.2596, 0.6297, 0.7717, 0.6419, 0.7717, 0.6419, 0.8173, 0.6297, 0.8173, 0.6297, 0.6936, 0.6419, 0.6936, 0.6419, 0.7717, 0.6297, 0.7717, 0.2883, 0.1687, 0.4181, 0.1688, 0.4181, 0.2127, 0.3565, 0.2127, 0.5594, 0.0966, 0.4296, 0.09662, 0.4978, 0.05267, 0.5594, 0.05267, 0.5314, 0.2596, 0.5147, 0.2035, 0.5594, 0.2035, 0.5594, 0.2596, 0.5147, 0.2035, 0.4808, 0.1501, 0.5594, 0.1501, 0.5594, 0.2035, 0.978, 0.2097, 0.978, 0.2664, 0.9659, 0.2664, 0.9659, 0.2097, 0.978, 0.2664, 0.978, 0.3298, 0.9659, 0.3298, 0.9659, 0.2664, 0.4181, 0.005755, 0.4181, 0.06182, 0.3734, 0.06183, 0.3901, 0.005763, 0.4181, 0.06182, 0.4181, 0.1153, 0.3395, 0.1153, 0.3734, 0.06183, 0.1355, 0.1153, 0.1355, 0.1688, 0.005755, 0.1687, 0.05693, 0.1153, 0.978, 0.5337, 0.978, 0.606, 0.9659, 0.606, 0.9659, 0.5337, 0.4808, 0.4154, 0.4296, 0.362, 0.5594, 0.362, 0.5594, 0.4154, 0.6461, 0.9389, 0.6522, 0.9113, 0.6643, 0.9113, 0.6704, 0.9389, 0.8671, 0.8028, 0.8732, 0.8293, 0.8488, 0.8293, 0.8549, 0.8028, 0.5594, 0.318, 0.4978, 0.318, 0.5314, 0.2711, 0.5594, 0.2711, 0.07389, 0.2127, 0.1355, 0.2127, 0.1355, 0.2596, 0.1075, 0.2596, 0.8549, 0.7572, 0.8671, 0.7572, 0.8671, 0.8028, 0.8549, 0.8028, 0.8549, 0.6791, 0.8671, 0.6791, 0.8671, 0.7572, 0.8549, 0.7572, 0.005755, 0.1687, 0.1355, 0.1688, 0.1355, 0.2127, 0.07389, 0.2127, 0.5594, 0.362, 0.4296, 0.362, 0.4978, 0.318, 0.5594, 0.318, 0.5314, 0.5249, 0.5147, 0.4689, 0.5594, 0.4689, 0.5594, 0.525, 0.5147, 0.4689, 0.4808, 0.4154, 0.5594, 0.4154, 0.5594, 0.4689, 0.978, 0.4136, 0.978, 0.4703, 0.9659, 0.4703, 0.9659, 0.4136, 0.978, 0.4703, 0.978, 0.5337, 0.9659, 0.5337, 0.9659, 0.4703, 0.1355, 0.005755, 0.1355, 0.06182, 0.09085, 0.06183, 0.1075, 0.005763, 0.1355, 0.06182, 0.1355, 0.1153, 0.05693, 0.1153, 0.09085, 0.06183, 0.2768, 0.3806, 0.2768, 0.4341, 0.147, 0.4341, 0.1982, 0.3806, 0.978, 0.7376, 0.978, 0.81, 0.9659, 0.81, 0.9659, 0.7376, 0.6221, 0.4154, 0.5709, 0.362, 0.7007, 0.362, 0.7007, 0.4154, 0.8496, 0.9409, 0.8557, 0.9134, 0.8679, 0.9134, 0.874, 0.9409, 0.02401, 0.9256, 0.03012, 0.952, 0.005755, 0.952, 0.01186, 0.9256, 0.7007, 0.318, 0.6391, 0.318, 0.6727, 0.2711, 0.7007, 0.2711, 0.2152, 0.478, 0.2768, 0.478, 0.2768, 0.5249, 0.2488, 0.525, 0.01186, 0.8799, 0.02401, 0.8799, 0.02401, 0.9256, 0.01186, 0.9256, 0.01186, 0.8018, 0.02401, 0.8018, 0.02401, 0.8799, 0.01186, 0.8799, 0.147, 0.4341, 0.2768, 0.4341, 0.2768, 0.478, 0.2152, 0.478, 0.7007, 0.362, 0.5709, 0.362, 0.6391, 0.318, 0.7007, 0.318, 0.6727, 0.5249, 0.656, 0.4689, 0.7007, 0.4689, 0.7007, 0.525, 0.656, 0.4689, 0.6221, 0.4154, 0.7007, 0.4154, 0.7007, 0.4689, 0.978, 0.6176, 0.978, 0.6742, 0.9659, 0.6742, 0.9659, 0.6176, 0.978, 0.6742, 0.978, 0.7376, 0.9659, 0.7376, 0.9659, 0.6742, 0.2768, 0.2711, 0.2768, 0.3272, 0.2321, 0.3272, 0.2488, 0.2711, 0.2768, 0.3272, 0.2768, 0.3806, 0.1982, 0.3806, 0.2321, 0.3272, 0.4181, 0.3806, 0.4181, 0.4341, 0.2883, 0.4341, 0.3395, 0.3806, 0.1355, 0.9219, 0.1355, 0.9942, 0.1234, 0.9942, 0.1234, 0.9219, 0.3395, 0.6808, 0.2883, 0.6273, 0.4181, 0.6273, 0.4181, 0.6808, 0.931, 0.9707, 0.9371, 0.9432, 0.9492, 0.9432, 0.9553, 0.9707, 0.05988, 0.9256, 0.06599, 0.952, 0.04163, 0.952, 0.04774, 0.9256, 0.4181, 0.5834, 0.3565, 0.5834, 0.3901, 0.5365, 0.4181, 0.5365, 0.3565, 0.478, 0.4181, 0.478, 0.4181, 0.5249, 0.3901, 0.525, 0.04774, 0.8799, 0.05988, 0.8799, 0.05988, 0.9256, 0.04774, 0.9256, 0.04774, 0.8018, 0.05988, 0.8018, 0.05988, 0.8799, 0.04774, 0.8799, 0.2883, 0.4341, 0.4181, 0.4341, 0.4181, 0.478, 0.3565, 0.478, 0.4181, 0.6273, 0.2883, 0.6273, 0.3565, 0.5834, 0.4181, 0.5834, 0.3901, 0.7903, 0.3734, 0.7342, 0.4181, 0.7342, 0.4181, 0.7903, 0.3734, 0.7342, 0.3395, 0.6808, 0.4181, 0.6808, 0.4181, 0.7342, 0.1355, 0.8018, 0.1355, 0.8585, 0.1234, 0.8585, 0.1234, 0.8018, 0.1355, 0.8585, 0.1355, 0.9219, 0.1234, 0.9219, 0.1234, 0.8585, 0.4181, 0.2711, 0.4181, 0.3272, 0.3734, 0.3272, 0.3901, 0.2711, 0.4181, 0.3272, 0.4181, 0.3806, 0.3395, 0.3806, 0.3734, 0.3272, 0.1355, 0.3806, 0.1355, 0.4341, 0.005755, 0.4341, 0.05693, 0.3806, 0.978, 0.1258, 0.978, 0.1982, 0.9659, 0.1982, 0.9659, 0.1258, 0.05693, 0.6808, 0.005755, 0.6273, 0.1355, 0.6273, 0.1355, 0.6808, 0.3851, 0.958, 0.3912, 0.9305, 0.4033, 0.9305, 0.4094, 0.958, 0.8312, 0.8028, 0.8373, 0.8293, 0.8129, 0.8293, 0.819, 0.8028, 0.1355, 0.5834, 0.07389, 0.5834, 0.1075, 0.5365, 0.1355, 0.5365, 0.07389, 0.478, 0.1355, 0.478, 0.1355, 0.5249, 0.1075, 0.525, 0.819, 0.7572, 0.8312, 0.7572, 0.8312, 0.8028, 0.819, 0.8028, 0.819, 0.6791, 0.8312, 0.6791, 0.8312, 0.7572, 0.819, 0.7572, 0.005755, 0.4341, 0.1355, 0.4341, 0.1355, 0.478, 0.07389, 0.478, 0.1355, 0.6273, 0.005755, 0.6273, 0.07389, 0.5834, 0.1355, 0.5834, 0.1075, 0.7903, 0.09085, 0.7342, 0.1355, 0.7342, 0.1355, 0.7903, 0.09085, 0.7342, 0.05693, 0.6808, 0.1355, 0.6808, 0.1355, 0.7342, 0.978, 0.005755, 0.978, 0.06243, 0.9659, 0.06243, 0.9659, 0.005755, 0.978, 0.06243, 0.978, 0.1258, 0.9659, 0.1258, 0.9659, 0.06243, 0.1355, 0.2711, 0.1355, 0.3272, 0.09085, 0.3272, 0.1075, 0.2711, 0.1355, 0.3272, 0.1355, 0.3806, 0.05693, 0.3806, 0.09085, 0.3272])
_ca = me_cube_003.color_attributes.new('Col', 'BYTE_COLOR', 'CORNER')
_ca.data.foreach_set('color', [1.0, 0.0, 0.0, 1.0, 1.0, 0.0, 0.0, 1.0, 1.0, 0.0, 0.0, 1.0, 1.0, 0.0, 0.0, 1.0, 1.0, 0.0, 0.0, 1.0, 1.0, 0.0, 0.0, 1.0, 1.0, 0.0, 0.0, 1.0, 1.0, 0.0, 0.0, 1.0, 1.0, 0.0, 0.0, 1.0, 1.0, 0.0, 0.0, 1.0, 1.0, 0.0, 0.0, 1.0, 1.0, 0.0, 0.0, 1.0, 1.0, 0.0, 0.0, 1.0, 1.0, 0.0, 0.0, 1.0, 1.0, 0.0, 0.0, 1.0, 1.0, 0.0, 0.0, 1.0, 1.0, 0.0, 0.0, 1.0, 1.0, 0.0, 0.0, 1.0, 1.0, 0.0, 0.0, 1.0, 1.0, 0.0, 0.0, 1.0, 1.0, 0.0, 0.0, 1.0, 1.0, 0.0, 0.0, 1.0, 1.0, 0.0, 0.0, 1.0, 1.0, 0.0, 0.0, 1.0, 1.0, 0.0, 0.0, 1.0, 1.0, 0.0, 0.0, 1.0, 1.0, 0.0, 0.0, 1.0, 1.0, 0.0, 0.0, 1.0, 1.0, 0.0, 0.0, 1.0, 1.0, 0.0, 0.0, 1.0, 1.0, 0.0, 0.0, 1.0, 1.0, 0.0, 0.0, 1.0, 1.0, 0.0, 0.0, 1.0, 1.0, 0.0, 0.0, 1.0, 1.0, 0.0, 0.0, 1.0, 1.0, 0.0, 0.0, 1.0, 1.0, 0.0, 0.0, 1.0, 1.0, 0.0, 0.0, 1.0, 1.0, 0.0, 0.0, 1.0, 1.0, 0.0, 0.0, 1.0, 1.0, 0.0, 0.0, 1.0, 1.0, 0.0, 0.0, 1.0, 1.0, 0.0, 0.0, 1.0, 1.0, 0.0, 0.0, 1.0, 1.0, 0.0, 0.0, 1.0, 1.0, 0.0, 0.0, 1.0, 1.0, 0.0, 0.0, 1.0, 1.0, 0.0, 0.0, 1.0, 1.0, 0.0, 0.0, 1.0, 1.0, 0.0, 0.0, 1.0, 1.0, 0.0, 0.0, 1.0, 1.0, 0.0, 0.0, 1.0, 1.0, 0.0, 0.0, 1.0, 1.0, 0.0, 0.0, 1.0, 1.0, 0.0, 0.0, 1.0, 1.0, 0.0, 0.0, 1.0, 1.0, 0.0, 0.0, 1.0, 1.0, 0.0, 0.0, 1.0, 1.0, 0.0, 0.0, 1.0, 1.0, 0.0, 0.0, 1.0, 1.0, 0.0, 0.0, 1.0, 1.0, 0.0, 0.0, 1.0, 1.0, 0.0, 0.0, 1.0, 1.0, 0.0, 0.0, 1.0, 1.0, 0.0, 0.0, 1.0, 1.0, 0.0, 0.0, 1.0, 1.0, 0.0, 0.0, 1.0, 1.0, 0.0, 0.0, 1.0, 1.0, 0.0, 0.0, 1.0, 1.0, 0.0, 0.0, 1.0, 1.0, 0.0, 0.0, 1.0, 1.0, 0.0, 0.0, 1.0, 1.0, 0.0, 0.0, 1.0, 1.0, 0.0, 0.0, 1.0, 1.0, 0.0, 0.0, 1.0, 1.0, 0.0, 0.0, 1.0, 1.0, 0.0, 0.0, 1.0, 1.0, 0.0, 0.0, 1.0, 1.0, 0.0, 0.0, 1.0, 1.0, 0.0, 0.0, 1.0, 1.0, 0.0, 0.0, 1.0, 1.0, 0.0, 0.0, 1.0, 1.0, 0.0, 0.0, 1.0, 1.0, 0.0, 0.0, 1.0, 1.0, 0.0, 0.0, 1.0, 1.0, 0.0, 0.0, 1.0, 1.0, 0.0, 0.0, 1.0, 1.0, 0.0, 0.0, 1.0, 1.0, 0.0, 0.0, 1.0, 1.0, 0.0, 0.0, 1.0, 1.0, 0.0, 0.0, 1.0, 1.0, 0.0, 0.0, 1.0, 1.0, 0.0, 0.0, 1.0, 1.0, 0.0, 0.0, 1.0, 1.0, 0.0, 0.0, 1.0, 1.0, 0.0, 0.0, 1.0, 1.0, 0.0, 0.0, 1.0, 1.0, 0.0, 0.0, 1.0, 1.0, 0.0, 0.0, 1.0, 1.0, 0.0, 0.0, 1.0, 1.0, 0.0, 0.0, 1.0, 1.0, 0.0, 0.0, 1.0, 1.0, 0.0, 0.0, 1.0, 1.0, 0.0, 0.0, 1.0, 1.0, 0.0, 0.0, 1.0, 1.0, 0.0, 0.0, 1.0, 1.0, 0.0, 0.0, 1.0, 1.0, 0.0, 0.0, 1.0, 1.0, 0.0, 0.0, 1.0, 1.0, 0.0, 0.0, 1.0, 1.0, 0.0, 0.0, 1.0, 1.0, 0.0, 0.0, 1.0, 1.0, 0.0, 0.0, 1.0, 1.0, 0.0, 0.0, 1.0, 1.0, 0.0, 0.0, 1.0, 1.0, 0.0, 0.0, 1.0, 1.0, 0.0, 0.0, 1.0, 1.0, 0.0, 0.0, 1.0, 1.0, 0.0, 0.0, 1.0, 1.0, 0.0, 0.0, 1.0, 1.0, 0.0, 0.0, 1.0, 1.0, 0.0, 0.0, 1.0, 1.0, 0.0, 0.0, 1.0, 1.0, 0.0, 0.0, 1.0, 1.0, 0.0, 0.0, 1.0, 1.0, 0.0, 0.0, 1.0, 1.0, 0.0, 0.0, 1.0, 1.0, 0.0, 0.0, 1.0, 1.0, 0.0, 0.0, 1.0, 1.0, 0.0, 0.0, 1.0, 1.0, 0.0, 0.0, 1.0, 1.0, 0.0, 0.0, 1.0, 1.0, 0.0, 0.0, 1.0, 1.0, 0.0, 0.0, 1.0, 1.0, 0.0, 0.0, 1.0, 1.0, 0.0, 0.0, 1.0, 1.0, 0.0, 0.0, 1.0, 1.0, 0.0, 0.0, 1.0, 1.0, 0.0, 0.0, 1.0, 1.0, 0.0, 0.0, 1.0, 1.0, 0.0, 0.0, 1.0, 1.0, 0.0, 0.0, 1.0, 1.0, 0.0, 0.0, 1.0, 1.0, 0.0, 0.0, 1.0, 1.0, 0.0, 0.0, 1.0, 1.0, 0.0, 0.0, 1.0, 1.0, 0.0, 0.0, 1.0, 1.0, 0.0, 0.0, 1.0, 1.0, 0.0, 0.0, 1.0, 1.0, 0.0, 0.0, 1.0, 1.0, 0.0, 0.0, 1.0, 1.0, 0.0, 0.0, 1.0, 1.0, 0.0, 0.0, 1.0, 1.0, 0.0, 0.0, 1.0, 1.0, 0.0, 0.0, 1.0, 1.0, 0.0, 0.0, 1.0, 1.0, 0.0, 0.0, 1.0, 1.0, 0.0, 0.0, 1.0, 1.0, 0.0, 0.0, 1.0, 1.0, 0.0, 0.0, 1.0, 1.0, 0.0, 0.0, 1.0, 1.0, 0.0, 0.0, 1.0, 1.0, 0.0, 0.0, 1.0, 1.0, 0.0, 0.0, 1.0, 1.0, 0.0, 0.0, 1.0, 1.0, 0.0, 0.0, 1.0, 1.0, 0.0, 0.0, 1.0, 1.0, 0.0, 0.0, 1.0, 1.0, 0.0, 0.0, 1.0, 1.0, 0.0, 0.0, 1.0, 1.0, 0.0, 0.0, 1.0, 1.0, 0.0, 0.0, 1.0, 1.0, 0.0, 0.0, 1.0, 1.0, 0.0, 0.0, 1.0, 1.0, 0.0, 0.0, 1.0, 1.0, 0.0, 0.0, 1.0, 1.0, 0.0, 0.0, 1.0, 1.0, 0.0, 0.0, 1.0, 1.0, 0.0, 0.0, 1.0, 1.0, 0.0, 0.0, 1.0, 1.0, 0.0, 0.0, 1.0, 1.0, 0.0, 0.0, 1.0, 1.0, 0.0, 0.0, 1.0, 1.0, 0.0, 0.0, 1.0, 1.0, 0.0, 0.0, 1.0, 1.0, 0.0, 0.0, 1.0, 1.0, 0.0, 0.0, 1.0, 1.0, 0.0, 0.0, 1.0, 1.0, 0.0, 0.0, 1.0, 1.0, 0.0, 0.0, 1.0, 1.0, 0.0, 0.0, 1.0, 1.0, 0.0, 0.0, 1.0, 1.0, 0.0, 0.0, 1.0, 1.0, 0.0, 0.0, 1.0, 1.0, 0.0, 0.0, 1.0, 1.0, 0.0, 0.0, 1.0, 1.0, 0.0, 0.0, 1.0, 1.0, 0.0, 0.0, 1.0, 1.0, 0.0, 0.0, 1.0, 1.0, 0.0, 0.0, 1.0, 1.0, 0.0, 0.0, 1.0, 1.0, 0.0, 0.0, 1.0, 1.0, 0.0, 0.0, 1.0, 1.0, 0.0, 0.0, 1.0, 1.0, 0.0, 0.0, 1.0, 1.0, 0.0, 0.0, 1.0, 1.0, 0.0, 0.0, 1.0, 1.0, 0.0, 0.0, 1.0, 1.0, 0.0, 0.0, 1.0, 1.0, 0.0, 0.0, 1.0, 1.0, 0.0, 0.0, 1.0, 1.0, 0.0, 0.0, 1.0, 1.0, 0.0, 0.0, 1.0, 1.0, 0.0, 0.0, 1.0, 1.0, 0.0, 0.0, 1.0, 1.0, 0.0, 0.0, 1.0, 1.0, 0.0, 0.0, 1.0, 1.0, 0.0, 0.0, 1.0, 1.0, 0.0, 0.0, 1.0, 1.0, 0.0, 0.0, 1.0, 1.0, 0.0, 0.0, 1.0, 1.0, 0.0, 0.0, 1.0, 1.0, 0.0, 0.0, 1.0, 1.0, 0.0, 0.0, 1.0, 1.0, 0.0, 0.0, 1.0, 1.0, 0.0, 0.0, 1.0, 1.0, 0.0, 0.0, 1.0, 1.0, 0.0, 0.0, 1.0, 1.0, 0.0, 0.0, 1.0, 1.0, 0.0, 0.0, 1.0, 1.0, 0.0, 0.0, 1.0, 1.0, 0.0, 0.0, 1.0, 1.0, 0.0, 0.0, 1.0, 1.0, 0.0, 0.0, 1.0, 1.0, 0.0, 0.0, 1.0, 1.0, 0.0, 0.0, 1.0, 1.0, 0.0, 0.0, 1.0, 1.0, 0.0, 0.0, 1.0, 1.0, 0.0, 0.0, 1.0, 1.0, 0.0, 0.0, 1.0, 1.0, 0.0, 0.0, 1.0, 1.0, 0.0, 0.0, 1.0, 1.0, 0.0, 0.0, 1.0, 1.0, 0.0, 0.0, 1.0, 1.0, 0.0, 0.0, 1.0, 1.0, 0.0, 0.0, 1.0, 1.0, 0.0, 0.0, 1.0, 1.0, 0.0, 0.0, 1.0, 1.0, 0.0, 0.0, 1.0, 1.0, 0.0, 0.0, 1.0, 1.0, 0.0, 0.0, 1.0, 1.0, 0.0, 0.0, 1.0, 1.0, 0.0, 0.0, 1.0, 1.0, 0.0, 0.0, 1.0, 1.0, 0.0, 0.0, 1.0, 1.0, 0.0, 0.0, 1.0, 1.0, 0.0, 0.0, 1.0, 1.0, 0.0, 0.0, 1.0, 1.0, 0.0, 0.0, 1.0, 1.0, 0.0, 0.0, 1.0, 1.0, 0.0, 0.0, 1.0, 1.0, 0.0, 0.0, 1.0, 1.0, 0.0, 0.0, 1.0, 1.0, 0.0, 0.0, 1.0, 1.0, 0.0, 0.0, 1.0, 1.0, 0.0, 0.0, 1.0, 1.0, 0.0, 0.0, 1.0, 1.0, 0.0, 0.0, 1.0, 1.0, 0.0, 0.0, 1.0, 1.0, 0.0, 0.0, 1.0, 1.0, 0.0, 0.0, 1.0, 1.0, 0.0, 0.0, 1.0, 1.0, 0.0, 0.0, 1.0, 1.0, 0.0, 0.0, 1.0, 1.0, 0.0, 0.0, 1.0, 1.0, 0.0, 0.0, 1.0, 1.0, 0.0, 0.0, 1.0, 1.0, 0.0, 0.0, 1.0, 1.0, 0.0, 0.0, 1.0, 1.0, 0.0, 0.0, 1.0, 1.0, 0.0, 0.0, 1.0, 1.0, 0.0, 0.0, 1.0, 1.0, 0.0, 0.0, 1.0, 1.0, 0.0, 0.0, 1.0, 1.0, 0.0, 0.0, 1.0, 1.0, 0.0, 0.0, 1.0, 1.0, 0.0, 0.0, 1.0, 1.0, 0.0, 0.0, 1.0, 1.0, 0.0, 0.0, 1.0, 1.0, 0.0, 0.0, 1.0, 1.0, 0.0, 0.0, 1.0, 1.0, 0.0, 0.0, 1.0, 1.0, 0.0, 0.0, 1.0, 1.0, 0.0, 0.0, 1.0, 1.0, 0.0, 0.0, 1.0, 1.0, 0.0, 0.0, 1.0, 1.0, 0.0, 0.0, 1.0, 1.0, 0.0, 0.0, 1.0, 1.0, 0.0, 0.0, 1.0, 1.0, 0.0, 0.0, 1.0, 1.0, 0.0, 0.0, 1.0, 1.0, 0.0, 0.0, 1.0, 1.0, 0.0, 0.0, 1.0, 1.0, 0.0, 0.0, 1.0, 1.0, 0.0, 0.0, 1.0, 1.0, 0.0, 0.0, 1.0, 1.0, 0.0, 0.0, 1.0, 1.0, 0.0, 0.0, 1.0, 1.0, 0.0, 0.0, 1.0, 1.0, 0.0, 0.0, 1.0, 1.0, 0.0, 0.0, 1.0, 1.0, 0.0, 0.0, 1.0, 1.0, 0.0, 0.0, 1.0, 1.0, 0.0, 0.0, 1.0, 1.0, 0.0, 0.0, 1.0, 1.0, 0.0, 0.0, 1.0, 1.0, 0.0, 0.0, 1.0, 1.0, 0.0, 0.0, 1.0, 1.0, 0.0, 0.0, 1.0, 1.0, 0.0, 0.0, 1.0, 1.0, 0.0, 0.0, 1.0, 1.0, 0.0, 0.0, 1.0, 1.0, 0.0, 0.0, 1.0, 1.0, 0.0, 0.0, 1.0, 1.0, 0.0, 0.0, 1.0, 1.0, 0.0, 0.0, 1.0, 1.0, 0.0, 0.0, 1.0, 1.0, 0.0, 0.0, 1.0, 1.0, 0.0, 0.0, 1.0, 1.0, 0.0, 0.0, 1.0, 1.0, 0.0, 0.0, 1.0, 1.0, 0.0, 0.0, 1.0, 1.0, 0.0, 0.0, 1.0, 1.0, 0.0, 0.0, 1.0, 1.0, 0.0, 0.0, 1.0, 1.0, 0.0, 0.0, 1.0, 1.0, 0.0, 0.0, 1.0, 1.0, 0.0, 0.0, 1.0, 1.0, 0.0, 0.0, 1.0, 1.0, 0.0, 0.0, 1.0, 1.0, 0.0, 0.0, 1.0, 1.0, 0.0, 0.0, 1.0, 1.0, 0.0, 0.0, 1.0, 1.0, 0.0, 0.0, 1.0, 1.0, 0.0, 0.0, 1.0, 1.0, 0.0, 0.0, 1.0, 1.0, 0.0, 0.0, 1.0, 1.0, 0.0, 0.0, 1.0, 1.0, 0.0, 0.0, 1.0, 1.0, 0.0, 0.0, 1.0, 1.0, 0.0, 0.0, 1.0, 1.0, 0.0, 0.0, 1.0, 1.0, 0.0, 0.0, 1.0, 1.0, 0.0, 0.0, 1.0, 1.0, 0.0, 0.0, 1.0, 1.0, 0.0, 0.0, 1.0, 1.0, 0.0, 0.0, 1.0, 1.0, 0.0, 0.0, 1.0, 1.0, 0.0, 0.0, 1.0, 1.0, 0.0, 0.0, 1.0, 1.0, 0.0, 0.0, 1.0, 1.0, 0.0, 0.0, 1.0, 1.0, 0.0, 0.0, 1.0, 1.0, 0.0, 0.0, 1.0, 1.0, 0.0, 0.0, 1.0, 1.0, 0.0, 0.0, 1.0, 1.0, 0.0, 0.0, 1.0, 1.0, 0.0, 0.0, 1.0, 1.0, 0.0, 0.0, 1.0, 1.0, 0.0, 0.0, 1.0, 1.0, 0.0, 0.0, 1.0, 1.0, 0.0, 0.0, 1.0, 1.0, 0.0, 0.0, 1.0, 1.0, 0.0, 0.0, 1.0, 1.0, 0.0, 0.0, 1.0, 1.0, 0.0, 0.0, 1.0, 1.0, 0.0, 0.0, 1.0, 1.0, 0.0, 0.0, 1.0, 1.0, 0.0, 0.0, 1.0, 1.0, 0.0, 0.0, 1.0, 1.0, 0.0, 0.0, 1.0, 1.0, 0.0, 0.0, 1.0, 1.0, 0.0, 0.0, 1.0, 1.0, 0.0, 0.0, 1.0, 1.0, 0.0, 0.0, 1.0, 1.0, 0.0, 0.0, 1.0, 1.0, 0.0, 0.0, 1.0, 1.0, 0.0, 0.0, 1.0, 1.0, 0.0, 0.0, 1.0, 1.0, 0.0, 0.0, 1.0, 1.0, 0.0, 0.0, 1.0, 1.0, 0.0, 0.0, 1.0, 1.0, 0.0, 0.0, 1.0, 1.0, 0.0, 0.0, 1.0, 1.0, 0.0, 0.0, 1.0, 1.0, 0.0, 0.0, 1.0, 1.0, 0.0, 0.0, 1.0, 1.0, 0.0, 0.0, 1.0, 1.0, 0.0, 0.0, 1.0, 1.0, 0.0, 0.0, 1.0, 1.0, 0.0, 0.0, 1.0, 1.0, 0.0, 0.0, 1.0, 1.0, 0.0, 0.0, 1.0, 1.0, 0.0, 0.0, 1.0, 1.0, 0.0, 0.0, 1.0, 1.0, 0.0, 0.0, 1.0, 1.0, 0.0, 0.0, 1.0, 1.0, 0.0, 0.0, 1.0])
me_cube_003.update()
me_cylinder_003 = bpy.data.meshes.new('Cylinder.003')
me_cylinder_003.from_pydata([(9.675e-10, 0.03123, 0.007395), (0.01562, 0.02705, 0.007395), (0.02705, 0.01562, 0.007395), (0.03123, -4.672e-10, 0.007395), (0.02705, -0.01562, 0.007395), (0.01562, -0.02705, 0.007395), (9.675e-10, -0.03123, 0.007395), (-0.01562, -0.02705, 0.007395), (-0.02705, -0.01562, 0.007395), (-0.03123, -4.672e-10, 0.007395), (-0.02705, 0.01562, 0.007395), (-0.01562, 0.02705, 0.007395), (-7.911e-10, 0.03123, -0.007395), (0.01562, 0.02705, -0.007395), (0.02705, 0.01562, -0.007395), (0.03123, -1.918e-09, -0.007395), (0.02705, -0.01562, -0.007395), (0.01562, -0.02705, -0.007395), (-7.911e-10, -0.03123, -0.007395), (-0.01562, -0.02705, -0.007395), (-0.02705, -0.01562, -0.007395), (-0.03123, -1.918e-09, -0.007395), (-0.02705, 0.01562, -0.007395), (-0.01562, 0.02705, -0.007395), (8.558e-11, 0.0167, 0.007395), (0.00835, 0.01446, 0.007395), (0.01446, 0.00835, 0.007395), (0.0167, -8.273e-10, 0.007395), (0.01446, -0.00835, 0.007395), (0.00835, -0.01446, 0.007395), (8.558e-11, -0.0167, 0.007395), (-0.00835, -0.01446, 0.007395), (-0.01446, -0.00835, 0.007395), (-0.0167, -8.273e-10, 0.007395), (-0.01446, 0.00835, 0.007395), (-0.00835, 0.01446, 0.007395), (-3.327e-11, 1.837e-10, 0.01985)], [], [(12, 0, 1, 13), (13, 1, 2, 14), (14, 2, 3, 15), (15, 3, 4, 16), (16, 4, 5, 17), (17, 5, 6, 18), (18, 6, 7, 19), (19, 7, 8, 20), (20, 8, 9, 21), (21, 9, 10, 22), (3, 2, 26, 27), (22, 10, 11, 23), (23, 11, 0, 12), (23, 12, 13, 14, 15, 16, 17, 18, 19, 20, 21, 22), (24, 35, 36), (10, 9, 33, 34), (1, 0, 24, 25), (7, 6, 30, 31), (4, 3, 27, 28), (11, 10, 34, 35), (8, 7, 31, 32), (5, 4, 28, 29), (0, 11, 35, 24), (2, 1, 25, 26), (9, 8, 32, 33), (6, 5, 29, 30), (26, 25, 36), (33, 32, 36), (30, 29, 36), (27, 26, 36), (34, 33, 36), (31, 30, 36), (28, 27, 36), (35, 34, 36), (25, 24, 36), (32, 31, 36), (29, 28, 36)])
me_cylinder_003.polygons.foreach_set('use_smooth', [True] * 37)
_uv = me_cylinder_003.uv_layers.new(name='UVMap')
_uv.uv.foreach_set('vector', [0.3522, 0.8744, 0.3727, 0.8744, 0.3727, 0.8938, 0.3522, 0.8938, 0.3522, 0.8938, 0.3727, 0.8938, 0.3727, 0.9161, 0.3522, 0.9161, 0.3522, 0.9161, 0.3727, 0.9161, 0.3727, 0.9354, 0.3522, 0.9354, 0.7122, 0.8805, 0.7327, 0.8805, 0.7327, 0.8999, 0.7122, 0.8999, 0.7122, 0.8999, 0.7327, 0.8999, 0.7327, 0.9222, 0.7122, 0.9222, 0.7122, 0.9222, 0.7327, 0.9222, 0.7327, 0.9415, 0.7122, 0.9415, 0.3407, 0.9354, 0.3203, 0.9354, 0.3203, 0.9161, 0.3407, 0.9161, 0.3407, 0.9161, 0.3203, 0.9161, 0.3203, 0.8938, 0.3407, 0.8938, 0.3407, 0.8938, 0.3203, 0.8938, 0.3203, 0.8744, 0.3407, 0.8744, 0.2883, 0.8744, 0.3088, 0.8744, 0.3088, 0.8938, 0.2883, 0.8938, 0.513, 0.8545, 0.5018, 0.8738, 0.4876, 0.8596, 0.4936, 0.8493, 0.2883, 0.8938, 0.3088, 0.8938, 0.3088, 0.9161, 0.2883, 0.9161, 0.2883, 0.9161, 0.3088, 0.9161, 0.3088, 0.9354, 0.2883, 0.9354, 0.5967, 0.8738, 0.5774, 0.885, 0.555, 0.885, 0.5357, 0.8738, 0.5245, 0.8545, 0.5245, 0.8321, 0.5357, 0.8128, 0.555, 0.8016, 0.5774, 0.8016, 0.5967, 0.8128, 0.6079, 0.8321, 0.6079, 0.8545, 0.3609, 0.8181, 0.3669, 0.8078, 0.3832, 0.8241, 0.4296, 0.8545, 0.4296, 0.8321, 0.449, 0.8373, 0.449, 0.8493, 0.4825, 0.885, 0.4601, 0.885, 0.4653, 0.8656, 0.4773, 0.8656, 0.4601, 0.8016, 0.4825, 0.8016, 0.4773, 0.821, 0.4653, 0.821, 0.513, 0.8321, 0.513, 0.8545, 0.4936, 0.8493, 0.4936, 0.8373, 0.4408, 0.8738, 0.4296, 0.8545, 0.449, 0.8493, 0.455, 0.8596, 0.4408, 0.8128, 0.4601, 0.8016, 0.4653, 0.821, 0.455, 0.827, 0.5018, 0.8128, 0.513, 0.8321, 0.4936, 0.8373, 0.4876, 0.827, 0.4601, 0.885, 0.4408, 0.8738, 0.455, 0.8596, 0.4653, 0.8656, 0.5018, 0.8738, 0.4825, 0.885, 0.4773, 0.8656, 0.4876, 0.8596, 0.4296, 0.8321, 0.4408, 0.8128, 0.455, 0.827, 0.449, 0.8373, 0.4825, 0.8016, 0.5018, 0.8128, 0.4876, 0.827, 0.4773, 0.821, 0.3669, 0.8404, 0.3609, 0.8301, 0.3832, 0.8241, 0.3892, 0.8018, 0.3995, 0.8078, 0.3832, 0.8241, 0.4055, 0.8301, 0.3995, 0.8404, 0.3832, 0.8241, 0.3772, 0.8464, 0.3669, 0.8404, 0.3832, 0.8241, 0.3772, 0.8018, 0.3892, 0.8018, 0.3832, 0.8241, 0.4055, 0.8181, 0.4055, 0.8301, 0.3832, 0.8241, 0.3892, 0.8464, 0.3772, 0.8464, 0.3832, 0.8241, 0.3669, 0.8078, 0.3772, 0.8018, 0.3832, 0.8241, 0.3609, 0.8301, 0.3609, 0.8181, 0.3832, 0.8241, 0.3995, 0.8078, 0.4055, 0.8181, 0.3832, 0.8241, 0.3995, 0.8404, 0.3892, 0.8464, 0.3832, 0.8241])
_ca = me_cylinder_003.color_attributes.new('Col', 'BYTE_COLOR', 'CORNER')
_ca.data.foreach_set('color', [0.0, 0.004391, 1.0, 1.0, 0.0, 0.004391, 1.0, 1.0, 0.0, 0.004391, 1.0, 1.0, 0.0, 0.004391, 1.0, 1.0, 0.0, 0.004391, 1.0, 1.0, 0.0, 0.004391, 1.0, 1.0, 0.0, 0.004391, 1.0, 1.0, 0.0, 0.004391, 1.0, 1.0, 0.0, 0.004391, 1.0, 1.0, 0.0, 0.004391, 1.0, 1.0, 0.0, 0.004391, 1.0, 1.0, 0.0, 0.004391, 1.0, 1.0, 0.0, 0.004391, 1.0, 1.0, 0.0, 0.004391, 1.0, 1.0, 0.0, 0.004391, 1.0, 1.0, 0.0, 0.004391, 1.0, 1.0, 0.0, 0.004391, 1.0, 1.0, 0.0, 0.004391, 1.0, 1.0, 0.0, 0.004391, 1.0, 1.0, 0.0, 0.004391, 1.0, 1.0, 0.0, 0.004391, 1.0, 1.0, 0.0, 0.004391, 1.0, 1.0, 0.0, 0.004391, 1.0, 1.0, 0.0, 0.004391, 1.0, 1.0, 0.0, 0.004391, 1.0, 1.0, 0.0, 0.004391, 1.0, 1.0, 0.0, 0.004391, 1.0, 1.0, 0.0, 0.004391, 1.0, 1.0, 0.0, 0.004391, 1.0, 1.0, 0.0, 0.004391, 1.0, 1.0, 0.0, 0.004391, 1.0, 1.0, 0.0, 0.004391, 1.0, 1.0, 0.0, 0.004391, 1.0, 1.0, 0.0, 0.004391, 1.0, 1.0, 0.0, 0.004391, 1.0, 1.0, 0.0, 0.004391, 1.0, 1.0, 0.0, 0.004391, 1.0, 1.0, 0.0, 0.004391, 1.0, 1.0, 0.0, 0.004391, 1.0, 1.0, 0.0, 0.004391, 1.0, 1.0, 0.0, 0.004391, 1.0, 1.0, 0.0, 0.004391, 1.0, 1.0, 0.0, 0.004391, 1.0, 1.0, 0.0, 0.004391, 1.0, 1.0, 0.0, 0.004391, 1.0, 1.0, 0.0, 0.004391, 1.0, 1.0, 0.0, 0.004391, 1.0, 1.0, 0.0, 0.004391, 1.0, 1.0, 0.0, 0.004391, 1.0, 1.0, 0.0, 0.004391, 1.0, 1.0, 0.0, 0.004391, 1.0, 1.0, 0.0, 0.004391, 1.0, 1.0, 0.0, 0.004391, 1.0, 1.0, 0.0, 0.004391, 1.0, 1.0, 0.0, 0.004391, 1.0, 1.0, 0.0, 0.004391, 1.0, 1.0, 0.0, 0.004391, 1.0, 1.0, 0.0, 0.004391, 1.0, 1.0, 0.0, 0.004391, 1.0, 1.0, 0.0, 0.004391, 1.0, 1.0, 0.0, 0.004391, 1.0, 1.0, 0.0, 0.004391, 1.0, 1.0, 0.0, 0.004391, 1.0, 1.0, 0.0, 0.004391, 1.0, 1.0, 0.0, 0.004391, 1.0, 1.0, 0.0, 0.004391, 1.0, 1.0, 0.0, 0.004391, 1.0, 1.0, 0.0, 0.004391, 1.0, 1.0, 0.0, 0.004391, 1.0, 1.0, 0.0, 0.004391, 1.0, 1.0, 0.0, 0.004391, 1.0, 1.0, 0.0, 0.004391, 1.0, 1.0, 0.0, 0.004391, 1.0, 1.0, 0.0, 0.004391, 1.0, 1.0, 0.0, 0.004391, 1.0, 1.0, 0.0, 0.004391, 1.0, 1.0, 0.0, 0.004391, 1.0, 1.0, 0.0, 0.004391, 1.0, 1.0, 0.0, 0.004391, 1.0, 1.0, 0.0, 0.004391, 1.0, 1.0, 0.0, 0.004391, 1.0, 1.0, 0.0, 0.004391, 1.0, 1.0, 0.0, 0.004391, 1.0, 1.0, 0.0, 0.004391, 1.0, 1.0, 0.0, 0.004391, 1.0, 1.0, 0.0, 0.004391, 1.0, 1.0, 0.0, 0.004391, 1.0, 1.0, 0.0, 0.004391, 1.0, 1.0, 0.0, 0.004391, 1.0, 1.0, 0.0, 0.004391, 1.0, 1.0, 0.0, 0.004391, 1.0, 1.0, 0.0, 0.004391, 1.0, 1.0, 0.0, 0.004391, 1.0, 1.0, 0.0, 0.004391, 1.0, 1.0, 0.0, 0.004391, 1.0, 1.0, 0.0, 0.004391, 1.0, 1.0, 0.0, 0.004391, 1.0, 1.0, 0.0, 0.004391, 1.0, 1.0, 0.0, 0.004391, 1.0, 1.0, 0.0, 0.004391, 1.0, 1.0, 0.0, 0.004391, 1.0, 1.0, 0.0, 0.004391, 1.0, 1.0, 0.0, 0.004391, 1.0, 1.0, 0.0, 0.004391, 1.0, 1.0, 0.0, 0.004391, 1.0, 1.0, 0.0, 0.004391, 1.0, 1.0, 0.0, 0.004391, 1.0, 1.0, 0.0, 0.004391, 1.0, 1.0, 0.0, 0.004391, 1.0, 1.0, 0.0, 0.004391, 1.0, 1.0, 0.0, 0.004391, 1.0, 1.0, 0.0, 0.004391, 1.0, 1.0, 0.0, 0.004391, 1.0, 1.0, 0.0, 0.004391, 1.0, 1.0, 0.0, 0.004391, 1.0, 1.0, 0.0, 0.004391, 1.0, 1.0, 0.0, 0.004391, 1.0, 1.0, 0.0, 0.004391, 1.0, 1.0, 0.0, 0.004391, 1.0, 1.0, 0.0, 0.004391, 1.0, 1.0, 0.0, 0.004391, 1.0, 1.0, 0.0, 0.004391, 1.0, 1.0, 0.0, 0.004391, 1.0, 1.0, 0.0, 0.004391, 1.0, 1.0, 0.0, 0.004391, 1.0, 1.0, 0.0, 0.004391, 1.0, 1.0, 0.0, 0.004391, 1.0, 1.0, 0.0, 0.004391, 1.0, 1.0, 0.0, 0.004391, 1.0, 1.0, 0.0, 0.004391, 1.0, 1.0, 0.0, 0.004391, 1.0, 1.0, 0.0, 0.004391, 1.0, 1.0, 0.0, 0.004391, 1.0, 1.0, 0.0, 0.004391, 1.0, 1.0, 0.0, 0.004391, 1.0, 1.0, 0.0, 0.004391, 1.0, 1.0, 0.0, 0.004391, 1.0, 1.0, 0.0, 0.004391, 1.0, 1.0, 0.0, 0.004391, 1.0, 1.0, 0.0, 0.004391, 1.0, 1.0, 0.0, 0.004391, 1.0, 1.0, 0.0, 0.004391, 1.0, 1.0, 0.0, 0.004391, 1.0, 1.0, 0.0, 0.004391, 1.0, 1.0])
me_cylinder_003.update()

# ---- objects
ob_cylinder = bpy.data.objects.new('Cylinder', me_cylinder)
ob_cylinder_001 = bpy.data.objects.new('Cylinder.001', me_cylinder_001)
ob_cylinder_002 = bpy.data.objects.new('Cylinder.002', me_cylinder_002)
ob_cube_004 = bpy.data.objects.new('Cube.004', me_cube_003)
ob_cylinder_003 = bpy.data.objects.new('Cylinder.003', me_cylinder_003)

# ---- transforms, parenting, visibility, modifiers, constraints
ob_cylinder.location = (0.0, 0.0, 0.3723)
_m = ob_cylinder.modifiers.new('Auto Smooth', 'NODES')
_m.node_group = ng_auto_smooth
_gi = [s.identifier for s in ng_auto_smooth.interface.items_tree if s.item_type == 'SOCKET' and s.in_out == 'INPUT']
_m[_gi[1]] = 0.5393  # Angle
ob_cylinder_001.location = (0.0, 0.0, -0.1166)
_m = ob_cylinder_001.modifiers.new('Auto Smooth', 'NODES')
_m.node_group = ng_auto_smooth
_gi = [s.identifier for s in ng_auto_smooth.interface.items_tree if s.item_type == 'SOCKET' and s.in_out == 'INPUT']
_m[_gi[1]] = 0.5306  # Angle
ob_cylinder_002.location = (0.0, 0.0, 0.7809)
_m = ob_cylinder_002.modifiers.new('Auto Smooth', 'NODES')
_m.node_group = ng_auto_smooth
_gi = [s.identifier for s in ng_auto_smooth.interface.items_tree if s.item_type == 'SOCKET' and s.in_out == 'INPUT']
_m[_gi[1]] = 0.5393  # Angle
ob_cube_004.location = (3.958e-09, -6.338e-10, 0.6858)
ob_cube_004.rotation_euler = (0.0, -0.0, -3.142)
_m = ob_cube_004.modifiers.new('Auto Smooth', 'NODES')
_m.node_group = ng_auto_smooth
_gi = [s.identifier for s in ng_auto_smooth.interface.items_tree if s.item_type == 'SOCKET' and s.in_out == 'INPUT']
_m[_gi[1]] = 0.5236  # Angle
ob_cylinder_003.location = (-3.572e-08, 1.098e-07, -0.2321)
ob_cylinder_003.rotation_euler = (-2.687e-07, 3.142, 1.175e-14)
_m = ob_cylinder_003.modifiers.new('Auto Smooth', 'NODES')
_m.node_group = ng_auto_smooth
_gi = [s.identifier for s in ng_auto_smooth.interface.items_tree if s.item_type == 'SOCKET' and s.in_out == 'INPUT']
_m[_gi[1]] = 0.5393  # Angle

# ---- collection membership
col_collection.objects.link(ob_cylinder)
col_collection.objects.link(ob_cylinder_001)
col_collection.objects.link(ob_cylinder_002)
col_collection.objects.link(ob_cube_004)
col_collection.objects.link(ob_cylinder_003)

# ---- scene / render settings (as saved in the file)
scene.frame_start = 1; scene.frame_end = 250; scene.frame_set(1)
scene.render.engine = 'BLENDER_EEVEE_NEXT'
scene.cycles.sampling_pattern = 'TABULATED_SOBOL'
scene.cycles.use_light_tree = False
scene.view_settings.view_transform = 'Filmic'
bpy.context.view_layer.update()

# ---- added for rendering (the .blend has no active camera and no usable light): camera, sun
cam_auto = bpy.data.cameras.new('AutoCamera')
cam_auto.lens = 50.0
cam_auto.sensor_width = 36.0
cam_auto.clip_end = 1000.0
ob_auto_camera = bpy.data.objects.new('AutoCamera', cam_auto)
scene.collection.objects.link(ob_auto_camera)
ob_auto_camera.location = (1.00173, -1.20208, 1.07571)
ob_auto_camera.rotation_euler = (1.09748, -7.21219e-08, 0.694738)
scene.camera = ob_auto_camera
light_auto_sun = bpy.data.lights.new('AutoSun', 'SUN')
light_auto_sun.energy = 3.0
light_auto_sun.angle = 0.0523599
ob_auto_sun = bpy.data.objects.new('AutoSun', light_auto_sun)
scene.collection.objects.link(ob_auto_sun)
ob_auto_sun.rotation_euler = (0.872665, 0.174533, 0.523599)
bpy.context.view_layer.update()

